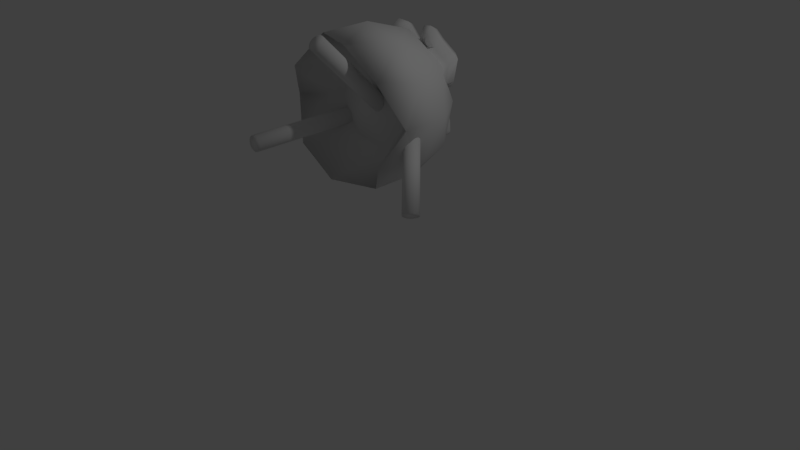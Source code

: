 # Source: D_bris_Volkobil.blend  (saved by Blender 2.77.0; exported with 4.5.12 LTS)
import bpy
from mathutils import Matrix  # noqa: F401  (used for matrix-valued properties, if any)

bpy.ops.wm.read_factory_settings(use_empty=True)
scene = bpy.context.scene
scene.name = 'Scene'

# ---- collections
col_collection_1 = bpy.data.collections.new('Collection 1'); scene.collection.children.link(col_collection_1)

# ---- world
world_world = bpy.data.worlds.new('World'); scene.world = world_world
world_world.color = (0.05088, 0.05088, 0.05088)
world_world.use_sun_shadow = False
world_world.sun_shadow_jitter_overblur = 0.0
world_world.cycles.sampling_method = 'MANUAL'

# ---- cameras
cam_camera = bpy.data.cameras.new('Camera')
cam_camera.clip_end = 100.0
cam_camera.lens = 35.0
cam_camera.sensor_width = 32.0
cam_camera.sensor_height = 18.0
cam_camera.ortho_scale = 7.314
cam_camera.dof.focus_distance = 0.0
cam_camera.dof.aperture_fstop = 128.0

# ---- lights
light_lamp = bpy.data.lights.new('Lamp', 'POINT')
light_lamp.transmission_factor = 0.0
light_lamp.cutoff_distance = 30.0
light_lamp.energy = 100.0
light_lamp.shadow_buffer_clip_start = 1.001
light_lamp.shadow_soft_size = 0.1
light_lamp.shadow_maximum_resolution = 0.006
light_lamp.use_absolute_resolution = True

# ---- meshes
me_suzanne = bpy.data.meshes.new('Suzanne')
me_suzanne.from_pydata([(-0.9835, 0.5777, 0.1152), (-1.568, 1.41, -0.462), (-0.9913, 0.57, 0.1119), (-1.576, 1.402, -0.4653), (-0.9985, 0.5621, 0.1078), (-1.583, 1.395, -0.4694), (-1.005, 0.554, 0.1028), (-1.59, 1.387, -0.4744), (-1.011, 0.546, 0.09691), (-1.596, 1.378, -0.4803), (-1.016, 0.538, 0.0903), (-1.6, 1.37, -0.4869), (-1.02, 0.5301, 0.08299), (-1.604, 1.363, -0.4942), (-1.023, 0.5224, 0.07505), (-1.608, 1.355, -0.5021), (-1.025, 0.515, 0.06655), (-1.61, 1.347, -0.5106), (-1.026, 0.5079, 0.05758), (-1.611, 1.34, -0.5196), (-1.026, 0.5013, 0.04823), (-1.611, 1.334, -0.529), (-1.025, 0.4951, 0.03857), (-1.61, 1.328, -0.5386), (-1.024, 0.4895, 0.02872), (-1.609, 1.322, -0.5485), (-1.021, 0.4844, 0.01875), (-1.606, 1.317, -0.5584), (-1.018, 0.4801, 0.008773), (-1.602, 1.313, -0.5684), (-1.013, 0.4763, -0.001121), (-1.598, 1.309, -0.5783), (-1.008, 0.4734, -0.01084), (-1.593, 1.306, -0.588), (-1.002, 0.4711, -0.02028), (-1.586, 1.304, -0.5975), (-0.9947, 0.4696, -0.02936), (-1.58, 1.302, -0.6065), (-0.9871, 0.469, -0.03799), (-1.572, 1.301, -0.6152), (-0.979, 0.4691, -0.04608), (-1.564, 1.302, -0.6233), (-0.9704, 0.47, -0.05356), (-1.555, 1.302, -0.6308), (-0.9613, 0.4716, -0.06036), (-1.546, 1.304, -0.6376), (-0.9518, 0.4741, -0.06641), (-1.537, 1.307, -0.6436), (-0.9421, 0.4773, -0.07165), (-1.527, 1.31, -0.6488), (-0.9322, 0.4812, -0.07604), (-1.517, 1.314, -0.6532), (-0.9223, 0.4857, -0.07952), (-1.507, 1.318, -0.6567), (-0.9124, 0.4909, -0.08207), (-1.497, 1.323, -0.6593), (-0.9026, 0.4967, -0.08366), (-1.487, 1.329, -0.6608), (-0.893, 0.503, -0.08428), (-1.478, 1.335, -0.6615), (-0.8838, 0.5098, -0.08391), (-1.469, 1.342, -0.6611), (-0.8749, 0.5169, -0.08257), (-1.46, 1.349, -0.6598), (-0.8665, 0.5244, -0.08027), (-1.451, 1.357, -0.6575), (-0.8587, 0.5322, -0.07703), (-1.444, 1.365, -0.6542), (-0.8515, 0.5401, -0.07288), (-1.436, 1.373, -0.6501), (-0.845, 0.5481, -0.06785), (-1.43, 1.381, -0.645), (-0.8393, 0.5562, -0.06201), (-1.424, 1.389, -0.6392), (-0.8344, 0.5642, -0.0554), (-1.419, 1.397, -0.6326), (-0.8304, 0.5721, -0.04809), (-1.415, 1.405, -0.6253), (-0.8273, 0.5798, -0.04014), (-1.412, 1.412, -0.6173), (-0.8251, 0.5872, -0.03165), (-1.41, 1.42, -0.6088), (-0.8239, 0.5942, -0.02268), (-1.409, 1.427, -0.5999), (-0.8237, 0.6009, -0.01332), (-1.409, 1.433, -0.5905), (-0.8245, 0.6071, -0.003666), (-1.409, 1.44, -0.5809), (-0.8262, 0.6127, 0.00619), (-1.411, 1.445, -0.571), (-0.8289, 0.6177, 0.01616), (-1.414, 1.45, -0.561), (-0.8324, 0.6221, 0.02613), (-1.417, 1.455, -0.5511), (-0.8369, 0.6258, 0.03603), (-1.422, 1.458, -0.5412), (-0.8423, 0.6288, 0.04574), (-1.427, 1.461, -0.5314), (-0.8484, 0.631, 0.05518), (-1.433, 1.464, -0.522), (-0.8553, 0.6325, 0.06426), (-1.44, 1.465, -0.5129), (-0.8628, 0.6332, 0.07289), (-1.448, 1.466, -0.5043), (-0.8709, 0.6331, 0.08099), (-1.456, 1.466, -0.4962), (-0.8796, 0.6322, 0.08847), (-1.464, 1.465, -0.4887), (-0.8887, 0.6305, 0.09527), (-1.474, 1.463, -0.4819), (-0.8981, 0.6281, 0.1013), (-1.483, 1.461, -0.4759), (-0.9078, 0.6249, 0.1066), (-1.493, 1.457, -0.4706), (-0.9177, 0.621, 0.1109), (-1.503, 1.453, -0.4662), (-0.9277, 0.6164, 0.1144), (-1.513, 1.449, -0.4628), (-0.9376, 0.6112, 0.117), (-1.522, 1.444, -0.4602), (-0.9474, 0.6055, 0.1186), (-1.532, 1.438, -0.4586), (-0.9569, 0.5992, 0.1192), (-1.542, 1.432, -0.458), (-0.9662, 0.5924, 0.1188), (-1.551, 1.425, -0.4584), (-0.9751, 0.5852, 0.1175), (-1.56, 1.418, -0.4597), (0.5, -0.6875, 0.09375), (-0.5, -0.6875, 0.09375), (0.5469, -0.5781, 0.05469), (-0.5469, -0.5781, 0.05469), (0.3516, -0.6172, -0.02344), (-0.3516, -0.6172, -0.02344), (0.2031, -0.7422, 0.09375), (-0.2031, -0.7422, 0.09375), (0.1562, -0.6484, 0.05469), (-0.1562, -0.6484, 0.05469), (0.07812, -0.6562, 0.2422), (-0.07812, -0.6562, 0.2422), (0.1406, -0.7422, 0.2422), (-0.1406, -0.7422, 0.2422), (0.2031, -0.7422, 0.3906), (-0.2031, -0.7422, 0.3906), (0.1562, -0.6484, 0.4375), (-0.1562, -0.6484, 0.4375), (0.3516, -0.6172, 0.5156), (-0.3516, -0.6172, 0.5156), (0.3516, -0.7188, 0.4531), (-0.3516, -0.7188, 0.4531), (0.5, -0.6875, 0.3906), (-0.5, -0.6875, 0.3906), (0.5469, -0.5781, 0.4375), (-0.5469, -0.5781, 0.4375), (0.625, -0.5625, 0.2422), (-0.625, -0.5625, 0.2422), (0.5625, -0.6719, 0.2422), (-0.5625, -0.6719, 0.2422), (0.0, -0.7422, 0.4297), (0.0, -0.8203, 0.3516), (0.0, -0.7344, -0.6797), (0.0, -0.7812, -0.3203), (0.0, -0.7969, -0.1875), (0.0, -0.7188, -0.7734), (0.0, -0.6016, 0.4062), (0.0, -0.5703, 0.5703), (0.2031, -0.5625, -0.1875), (-0.2031, -0.5625, -0.1875), (0.3125, -0.5703, -0.4375), (-0.3125, -0.5703, -0.4375), (0.3516, -0.5703, -0.6953), (-0.3516, -0.5703, -0.6953), (0.3672, -0.5312, -0.8906), (-0.3672, -0.5312, -0.8906), (0.3281, -0.5234, -0.9453), (-0.3281, -0.5234, -0.9453), (0.1797, -0.5547, -0.9688), (-0.1797, -0.5547, -0.9688), (0.0, -0.5781, -0.9844), (0.4375, -0.5312, -0.1406), (-0.4375, -0.5312, -0.1406), (0.6328, -0.5391, -0.03906), (-0.6328, -0.5391, -0.03906), (0.8281, -0.4453, 0.1484), (-0.8281, -0.4453, 0.1484), (0.8594, -0.5938, 0.4297), (-0.8594, -0.5938, 0.4297), (0.7109, -0.625, 0.4844), (-0.7109, -0.625, 0.4844), (0.4922, -0.6875, 0.6016), (-0.4922, -0.6875, 0.6016), (0.3203, -0.7344, 0.7578), (-0.3203, -0.7344, 0.7578), (0.1562, -0.7578, 0.7188), (-0.1562, -0.7578, 0.7188), (0.0625, -0.75, 0.4922), (-0.0625, -0.75, 0.4922), (0.1641, -0.7734, 0.4141), (-0.1641, -0.7734, 0.4141), (0.125, -0.7656, 0.3047), (-0.125, -0.7656, 0.3047), (0.2031, -0.7422, 0.09375), (-0.2031, -0.7422, 0.09375), (0.375, -0.7031, 0.01562), (-0.375, -0.7031, 0.01562), (0.4922, -0.6719, 0.0625), (-0.4922, -0.6719, 0.0625), (0.625, -0.6484, 0.1875), (-0.625, -0.6484, 0.1875), (0.6406, -0.6484, 0.2969), (-0.6406, -0.6484, 0.2969), (0.6016, -0.6641, 0.375), (-0.6016, -0.6641, 0.375), (0.4297, -0.7188, 0.4375), (-0.4297, -0.7188, 0.4375), (0.25, -0.7578, 0.4688), (-0.25, -0.7578, 0.4688), (0.0, -0.7344, -0.7656), (0.1094, -0.7344, -0.7188), (-0.1094, -0.7344, -0.7188), (0.1172, -0.7109, -0.8359), (-0.1172, -0.7109, -0.8359), (0.0625, -0.6953, -0.8828), (-0.0625, -0.6953, -0.8828), (0.0, -0.6875, -0.8906), (0.0, -0.75, -0.1953), (0.0, -0.7422, -0.1406), (0.1016, -0.7422, -0.1484), (-0.1016, -0.7422, -0.1484), (0.125, -0.75, -0.2266), (-0.125, -0.75, -0.2266), (0.08594, -0.7422, -0.2891), (-0.08594, -0.7422, -0.2891), (0.3984, -0.6719, -0.04688), (-0.3984, -0.6719, -0.04688), (0.6172, -0.625, 0.05469), (-0.6172, -0.625, 0.05469), (0.7266, -0.6016, 0.2031), (-0.7266, -0.6016, 0.2031), (0.7422, -0.6562, 0.375), (-0.7422, -0.6562, 0.375), (0.6875, -0.7266, 0.4141), (-0.6875, -0.7266, 0.4141), (0.4375, -0.7969, 0.5469), (-0.4375, -0.7969, 0.5469), (0.3125, -0.8359, 0.6406), (-0.3125, -0.8359, 0.6406), (0.2031, -0.8516, 0.6172), (-0.2031, -0.8516, 0.6172), (0.1016, -0.8438, 0.4297), (-0.1016, -0.8438, 0.4297), (0.125, -0.8125, -0.1016), (-0.125, -0.8125, -0.1016), (0.2109, -0.7109, -0.4453), (-0.2109, -0.7109, -0.4453), (0.25, -0.6875, -0.7031), (-0.25, -0.6875, -0.7031), (0.2656, -0.6641, -0.8203), (-0.2656, -0.6641, -0.8203), (0.2344, -0.6328, -0.9141), (-0.2344, -0.6328, -0.9141), (0.1641, -0.6328, -0.9297), (-0.1641, -0.6328, -0.9297), (0.0, -0.6406, -0.9453), (0.0, -0.7266, 0.04688), (0.0, -0.7656, 0.2109), (0.3281, -0.7422, 0.4766), (-0.3281, -0.7422, 0.4766), (0.1641, -0.75, 0.1406), (-0.1641, -0.75, 0.1406), (0.1328, -0.7578, 0.2109), (-0.1328, -0.7578, 0.2109), (0.1172, -0.7344, -0.6875), (-0.1172, -0.7344, -0.6875), (0.07812, -0.75, -0.4453), (-0.07812, -0.75, -0.4453), (0.0, -0.75, -0.4453), (0.0, -0.7422, -0.3281), (0.09375, -0.7812, -0.2734), (-0.09375, -0.7812, -0.2734), (0.1328, -0.7969, -0.2266), (-0.1328, -0.7969, -0.2266), (0.1094, -0.7812, -0.1328), (-0.1094, -0.7812, -0.1328), (0.03906, -0.7812, -0.125), (-0.03906, -0.7812, -0.125), (0.0, -0.8281, -0.2031), (0.04688, -0.8125, -0.1484), (-0.04688, -0.8125, -0.1484), (0.09375, -0.8125, -0.1562), (-0.09375, -0.8125, -0.1562), (0.1094, -0.8281, -0.2266), (-0.1094, -0.8281, -0.2266), (0.07812, -0.8047, -0.25), (-0.07812, -0.8047, -0.25), (0.0, -0.8047, -0.2891), (0.2578, -0.5547, -0.3125), (-0.2578, -0.5547, -0.3125), (0.1641, -0.7109, -0.2422), (-0.1641, -0.7109, -0.2422), (0.1797, -0.7109, -0.3125), (-0.1797, -0.7109, -0.3125), (0.2344, -0.5547, -0.25), (-0.2344, -0.5547, -0.25), (0.0, -0.6875, -0.875), (0.04688, -0.6875, -0.8672), (-0.04688, -0.6875, -0.8672), (0.09375, -0.7109, -0.8203), (-0.09375, -0.7109, -0.8203), (0.09375, -0.7266, -0.7422), (-0.09375, -0.7266, -0.7422), (0.0, -0.6562, -0.7812), (0.09375, -0.6641, -0.75), (-0.09375, -0.6641, -0.75), (0.09375, -0.6406, -0.8125), (-0.09375, -0.6406, -0.8125), (0.04688, -0.6328, -0.8516), (-0.04688, -0.6328, -0.8516), (0.0, -0.6328, -0.8594), (0.1719, -0.7812, 0.2188), (-0.1719, -0.7812, 0.2188), (0.1875, -0.7734, 0.1562), (-0.1875, -0.7734, 0.1562), (0.3359, -0.7578, 0.4297), (-0.3359, -0.7578, 0.4297), (0.2734, -0.7734, 0.4219), (-0.2734, -0.7734, 0.4219), (0.4219, -0.7734, 0.3984), (-0.4219, -0.7734, 0.3984), (0.5625, -0.6953, 0.3516), (-0.5625, -0.6953, 0.3516), (0.5859, -0.6875, 0.2891), (-0.5859, -0.6875, 0.2891), (0.5781, -0.6797, 0.1953), (-0.5781, -0.6797, 0.1953), (0.4766, -0.7188, 0.1016), (-0.4766, -0.7188, 0.1016), (0.375, -0.7422, 0.0625), (-0.375, -0.7422, 0.0625), (0.2266, -0.7812, 0.1094), (-0.2266, -0.7812, 0.1094), (0.1797, -0.7812, 0.2969), (-0.1797, -0.7812, 0.2969), (0.2109, -0.7812, 0.375), (-0.2109, -0.7812, 0.375), (0.2344, -0.7578, 0.3594), (-0.2344, -0.7578, 0.3594), (0.1953, -0.7578, 0.2969), (-0.1953, -0.7578, 0.2969), (0.2422, -0.7578, 0.125), (-0.2422, -0.7578, 0.125), (0.375, -0.7266, 0.08594), (-0.375, -0.7266, 0.08594), (0.4609, -0.7031, 0.1172), (-0.4609, -0.7031, 0.1172), (0.5469, -0.6719, 0.2109), (-0.5469, -0.6719, 0.2109), (0.5547, -0.6719, 0.2812), (-0.5547, -0.6719, 0.2812), (0.5312, -0.6797, 0.3359), (-0.5312, -0.6797, 0.3359), (0.4141, -0.75, 0.3906), (-0.4141, -0.75, 0.3906), (0.2812, -0.7656, 0.3984), (-0.2812, -0.7656, 0.3984), (0.3359, -0.75, 0.4062), (-0.3359, -0.75, 0.4062), (0.2031, -0.75, 0.1719), (-0.2031, -0.75, 0.1719), (0.1953, -0.75, 0.2266), (-0.1953, -0.75, 0.2266), (0.1094, -0.6094, 0.4609), (-0.1094, -0.6094, 0.4609), (0.1953, -0.6172, 0.6641), (-0.1953, -0.6172, 0.6641), (0.3359, -0.5938, 0.6875), (-0.3359, -0.5938, 0.6875), (0.4844, -0.5547, 0.5547), (-0.4844, -0.5547, 0.5547), (0.6797, -0.4922, 0.4531), (-0.6797, -0.4922, 0.4531), (0.7969, -0.4609, 0.4062), (-0.7969, -0.4609, 0.4062), (0.7734, -0.375, 0.1641), (-0.7734, -0.375, 0.1641), (0.6016, -0.4141, 0.0), (-0.6016, -0.4141, 0.0), (0.4375, -0.4688, -0.09375), (-0.4375, -0.4688, -0.09375), (0.0, -0.2891, 0.8984), (0.0, -0.1875, -0.4609), (0.0, -0.4609, -0.9766), (0.0, -0.3438, -0.8047), (0.0, -0.3203, -0.5703), (0.0, -0.2812, -0.4844), (0.8516, -0.05469, 0.2344), (-0.8516, -0.05469, 0.2344), (0.8594, 0.04688, 0.3203), (-0.8594, 0.04688, 0.3203), (0.7344, -0.07031, -0.04688), (-0.7344, -0.07031, -0.04688), (0.2344, -0.4062, -0.3516), (-0.2344, -0.4062, -0.3516), (0.1797, -0.2578, -0.4141), (-0.1797, -0.2578, -0.4141), (0.2891, -0.3828, -0.7109), (-0.2891, -0.3828, -0.7109), (0.25, -0.3906, -0.5), (-0.25, -0.3906, -0.5), (0.3281, -0.3984, -0.9141), (-0.3281, -0.3984, -0.9141), (0.1406, -0.3672, -0.7578), (-0.1406, -0.3672, -0.7578), (0.125, -0.3594, -0.5391), (-0.125, -0.3594, -0.5391), (0.1641, -0.4375, -0.9453), (-0.1641, -0.4375, -0.9453), (0.2188, -0.4297, -0.2812), (-0.2188, -0.4297, -0.2812), (0.2109, -0.4688, -0.2266), (-0.2109, -0.4688, -0.2266), (0.2031, -0.5, -0.1719), (-0.2031, -0.5, -0.1719), (0.2109, -0.1641, -0.3906), (-0.2109, -0.1641, -0.3906), (0.4531, -0.2344, 0.8516), (-0.4531, -0.2344, 0.8516), (0.4609, -0.4297, 0.5234), (-0.4609, -0.4297, 0.5234), (0.7266, -0.3359, 0.4062), (-0.7266, -0.3359, 0.4062), (0.6328, -0.2812, 0.4531), (-0.6328, -0.2812, 0.4531), (0.6406, -0.05469, 0.7031), (-0.6406, -0.05469, 0.7031), (0.7969, -0.125, 0.5625), (-0.7969, -0.125, 0.5625), (0.4062, -0.1484, -0.1719), (-0.4062, -0.1484, -0.1719), (0.7266, 0.07031, 0.0), (-0.7266, 0.07031, 0.0), (-0.7656, 0.3203, 0.09375), (-1.065e-07, 0.8291, -0.9943), (-0.8464, 1.186, -0.1764), (0.3233, 0.5803, -0.3968), (1.046, 0.608, -0.3867), (0.3233, -0.327, -0.727), (-0.8464, 0.03011, -0.597), (-0.3233, 0.2225, 0.5864), (0.8464, 0.828, 0.8067), (0.8464, -0.3277, 0.3861), (-0.3233, -0.6849, 0.2561), (-1.046, 0.2501, 0.5964), (9.804e-08, 0.02899, 1.204), (0.19, 1.319, -0.6301), (-0.4975, 1.109, -0.7065), (-0.3075, 0.5659, -0.4997), (-0.995, 0.6394, -0.473), (-0.4975, 0.4297, -0.9538), (0.6149, 0.7694, -0.8301), (0.805, 1.189, -0.273), (0.19, 0.2198, -1.03), (0.805, 0.0898, -0.673), (-0.3075, -0.2499, -0.7967), (-1.112, 0.7687, 0.2285), (-1.112, 0.0894, -0.01877), (-4.215e-09, 0.5655, 0.1545), (-0.6875, 0.3556, 0.07813), (1.112, 0.7687, 0.2285), (0.6875, 0.3556, 0.07813), (0.6875, -0.4602, -0.2188), (1.112, 0.0894, -0.01877), (-0.6875, -0.4602, -0.2188), (-4.215e-09, -0.6701, -0.2952), (-0.805, 0.7683, 0.8828), (0.3075, 0.1453, 0.656), (0.995, 0.2187, 0.6827), (0.3075, -0.6705, 0.3591), (-0.805, -0.3309, 0.4827), (-0.19, 0.6383, 1.24), (-0.6149, 0.08874, 1.04), (0.4975, 0.4284, 1.163), (0.4975, -0.2509, 0.9162), (-0.19, -0.4608, 0.8398), (0.5339, -0.2303, -0.3115), (0.5339, 1.968, 0.4886), (0.5224, -0.2301, -0.312), (0.5224, 1.968, 0.4881), (0.511, -0.2295, -0.3136), (0.511, 1.969, 0.4865), (0.4999, -0.2286, -0.3162), (0.4999, 1.97, 0.4839), (0.4891, -0.2272, -0.3198), (0.4891, 1.971, 0.4803), (0.4787, -0.2256, -0.3245), (0.4787, 1.973, 0.4757), (0.4689, -0.2235, -0.33), (0.4689, 1.975, 0.4701), (0.4597, -0.2212, -0.3364), (0.4597, 1.977, 0.4637), (0.4511, -0.2186, -0.3437), (0.4511, 1.98, 0.4564), (0.4434, -0.2156, -0.3517), (0.4434, 1.983, 0.4485), (0.4366, -0.2125, -0.3603), (0.4366, 1.986, 0.4398), (0.4307, -0.2091, -0.3696), (0.4307, 1.989, 0.4305), (0.4258, -0.2056, -0.3793), (0.4258, 1.993, 0.4208), (0.4219, -0.2019, -0.3895), (0.4219, 1.996, 0.4106), (0.4191, -0.1981, -0.4), (0.4191, 2.0, 0.4002), (0.4175, -0.1942, -0.4106), (0.4175, 2.004, 0.3895), (0.4169, -0.1903, -0.4214), (0.4169, 2.008, 0.3787), (0.4175, -0.1863, -0.4322), (0.4175, 2.012, 0.368), (0.4191, -0.1825, -0.4428), (0.4191, 2.016, 0.3573), (0.4219, -0.1787, -0.4533), (0.4219, 2.02, 0.3468), (0.4258, -0.175, -0.4635), (0.4258, 2.023, 0.3367), (0.4307, -0.1714, -0.4732), (0.4307, 2.027, 0.3269), (0.4366, -0.168, -0.4825), (0.4366, 2.03, 0.3177), (0.4434, -0.1649, -0.4911), (0.4434, 2.033, 0.309), (0.4511, -0.162, -0.4991), (0.4511, 2.036, 0.301), (0.4597, -0.1593, -0.5064), (0.4597, 2.039, 0.2938), (0.4689, -0.157, -0.5128), (0.4689, 2.041, 0.2873), (0.4787, -0.155, -0.5183), (0.4787, 2.043, 0.2818), (0.4891, -0.1533, -0.5229), (0.4891, 2.045, 0.2772), (0.4999, -0.152, -0.5266), (0.4999, 2.046, 0.2735), (0.511, -0.151, -0.5292), (0.511, 2.047, 0.2709), (0.5224, -0.1505, -0.5308), (0.5224, 2.048, 0.2693), (0.5339, -0.1503, -0.5313), (0.5339, 2.048, 0.2688), (0.5453, -0.1505, -0.5308), (0.5453, 2.048, 0.2693), (0.5567, -0.151, -0.5292), (0.5567, 2.047, 0.2709), (0.5678, -0.152, -0.5266), (0.5678, 2.046, 0.2735), (0.5786, -0.1533, -0.5229), (0.5786, 2.045, 0.2772), (0.589, -0.155, -0.5183), (0.589, 2.043, 0.2818), (0.5988, -0.157, -0.5128), (0.5988, 2.041, 0.2873), (0.6081, -0.1593, -0.5064), (0.6081, 2.039, 0.2938), (0.6166, -0.162, -0.4991), (0.6166, 2.036, 0.301), (0.6243, -0.1649, -0.4911), (0.6243, 2.033, 0.309), (0.6311, -0.168, -0.4825), (0.6311, 2.03, 0.3177), (0.637, -0.1714, -0.4732), (0.637, 2.027, 0.3269), (0.6419, -0.175, -0.4635), (0.6419, 2.023, 0.3367), (0.6458, -0.1787, -0.4533), (0.6458, 2.02, 0.3468), (0.6486, -0.1825, -0.4428), (0.6486, 2.016, 0.3573), (0.6503, -0.1863, -0.4322), (0.6503, 2.012, 0.368), (0.6508, -0.1903, -0.4214), (0.6508, 2.008, 0.3787), (0.6503, -0.1942, -0.4106), (0.6503, 2.004, 0.3895), (0.6486, -0.1981, -0.4), (0.6486, 2.0, 0.4002), (0.6458, -0.2019, -0.3895), (0.6458, 1.996, 0.4106), (0.6419, -0.2056, -0.3793), (0.6419, 1.993, 0.4208), (0.637, -0.2091, -0.3696), (0.637, 1.989, 0.4305), (0.6311, -0.2125, -0.3603), (0.6311, 1.986, 0.4398), (0.6243, -0.2156, -0.3517), (0.6243, 1.983, 0.4485), (0.6166, -0.2186, -0.3437), (0.6166, 1.98, 0.4564), (0.6081, -0.2212, -0.3364), (0.6081, 1.977, 0.4637), (0.5988, -0.2235, -0.33), (0.5988, 1.975, 0.4701), (0.589, -0.2256, -0.3245), (0.589, 1.973, 0.4757), (0.5786, -0.2272, -0.3198), (0.5786, 1.971, 0.4803), (0.5678, -0.2286, -0.3162), (0.5678, 1.97, 0.4839), (0.5567, -0.2295, -0.3136), (0.5567, 1.969, 0.4865), (0.5453, -0.2301, -0.312), (0.5453, 1.968, 0.4881), (-0.2071, 0.1694, -0.04528), (-0.2071, 0.911, 1.545), (-0.2186, 0.17, -0.04551), (-0.2186, 0.9115, 1.545), (-0.23, 0.1715, -0.04623), (-0.23, 0.913, 1.544), (-0.2411, 0.174, -0.0474), (-0.2411, 0.9155, 1.543), (-0.2519, 0.1775, -0.04904), (-0.2519, 0.919, 1.541), (-0.2623, 0.182, -0.05111), (-0.2623, 0.9235, 1.539), (-0.2721, 0.1873, -0.05361), (-0.2721, 0.9288, 1.537), (-0.2813, 0.1935, -0.0565), (-0.2813, 0.935, 1.534), (-0.2898, 0.2005, -0.05975), (-0.2898, 0.942, 1.53), (-0.2976, 0.2082, -0.06335), (-0.2976, 0.9497, 1.527), (-0.3044, 0.2166, -0.06725), (-0.3044, 0.9581, 1.523), (-0.3103, 0.2255, -0.07141), (-0.3103, 0.967, 1.519), (-0.3152, 0.2349, -0.07579), (-0.3152, 0.9764, 1.514), (-0.3191, 0.2447, -0.08036), (-0.3191, 0.9862, 1.51), (-0.3219, 0.2548, -0.08507), (-0.3219, 0.9963, 1.505), (-0.3235, 0.2651, -0.08986), (-0.3235, 1.007, 1.5), (-0.3241, 0.2755, -0.09471), (-0.3241, 1.017, 1.495), (-0.3235, 0.2858, -0.09955), (-0.3235, 1.027, 1.491), (-0.3219, 0.2961, -0.1044), (-0.3219, 1.038, 1.486), (-0.3191, 0.3062, -0.1091), (-0.3191, 1.048, 1.481), (-0.3152, 0.316, -0.1136), (-0.3152, 1.058, 1.477), (-0.3103, 0.3254, -0.118), (-0.3103, 1.067, 1.472), (-0.3044, 0.3344, -0.1222), (-0.3044, 1.076, 1.468), (-0.2976, 0.3427, -0.1261), (-0.2976, 1.084, 1.464), (-0.2898, 0.3504, -0.1297), (-0.2898, 1.092, 1.46), (-0.2813, 0.3574, -0.1329), (-0.2813, 1.099, 1.457), (-0.2721, 0.3636, -0.1358), (-0.2721, 1.105, 1.454), (-0.2623, 0.369, -0.1383), (-0.2623, 1.11, 1.452), (-0.2519, 0.3734, -0.1404), (-0.2519, 1.115, 1.45), (-0.2411, 0.3769, -0.142), (-0.2411, 1.118, 1.448), (-0.23, 0.3794, -0.1432), (-0.23, 1.121, 1.447), (-0.2186, 0.381, -0.1439), (-0.2186, 1.122, 1.446), (-0.2071, 0.3815, -0.1441), (-0.2071, 1.123, 1.446), (-0.1957, 0.381, -0.1439), (-0.1957, 1.122, 1.446), (-0.1843, 0.3794, -0.1432), (-0.1843, 1.121, 1.447), (-0.1732, 0.3769, -0.142), (-0.1732, 1.118, 1.448), (-0.1624, 0.3734, -0.1404), (-0.1624, 1.115, 1.45), (-0.152, 0.369, -0.1383), (-0.152, 1.11, 1.452), (-0.1422, 0.3636, -0.1358), (-0.1422, 1.105, 1.454), (-0.1329, 0.3574, -0.1329), (-0.1329, 1.099, 1.457), (-0.1244, 0.3504, -0.1297), (-0.1244, 1.092, 1.46), (-0.1167, 0.3427, -0.1261), (-0.1167, 1.084, 1.464), (-0.1099, 0.3344, -0.1222), (-0.1099, 1.076, 1.468), (-0.104, 0.3254, -0.118), (-0.104, 1.067, 1.472), (-0.09907, 0.316, -0.1136), (-0.09907, 1.058, 1.477), (-0.0952, 0.3062, -0.1091), (-0.0952, 1.048, 1.481), (-0.09242, 0.2961, -0.1044), (-0.09242, 1.038, 1.486), (-0.09073, 0.2858, -0.09955), (-0.09073, 1.027, 1.491), (-0.09017, 0.2755, -0.09471), (-0.09017, 1.017, 1.495), (-0.09073, 0.2651, -0.08986), (-0.09073, 1.007, 1.5), (-0.09242, 0.2548, -0.08507), (-0.09242, 0.9963, 1.505), (-0.0952, 0.2447, -0.08036), (-0.0952, 0.9862, 1.51), (-0.09907, 0.2349, -0.07579), (-0.09907, 0.9764, 1.514), (-0.104, 0.2255, -0.07141), (-0.104, 0.967, 1.519), (-0.1099, 0.2166, -0.06725), (-0.1099, 0.9581, 1.523), (-0.1167, 0.2082, -0.06335), (-0.1167, 0.9497, 1.527), (-0.1244, 0.2005, -0.05975), (-0.1244, 0.942, 1.53), (-0.1329, 0.1935, -0.0565), (-0.1329, 0.935, 1.534), (-0.1422, 0.1873, -0.05361), (-0.1422, 0.9288, 1.537), (-0.152, 0.182, -0.05111), (-0.152, 0.9235, 1.539), (-0.1624, 0.1775, -0.04904), (-0.1624, 0.919, 1.541), (-0.1732, 0.174, -0.0474), (-0.1732, 0.9155, 1.543), (-0.1843, 0.1715, -0.04623), (-0.1843, 0.913, 1.544), (-0.1957, 0.17, -0.04551), (-0.1957, 0.9115, 1.545)], [(132, 130), (131, 133), (136, 132), (133, 137)], [(0, 1, 3, 2), (2, 3, 5, 4), (4, 5, 7, 6), (6, 7, 9, 8), (8, 9, 11, 10), (10, 11, 13, 12), (12, 13, 15, 14), (14, 15, 17, 16), (16, 17, 19, 18), (18, 19, 21, 20), (20, 21, 23, 22), (22, 23, 25, 24), (24, 25, 27, 26), (26, 27, 29, 28), (28, 29, 31, 30), (30, 31, 33, 32), (32, 33, 35, 34), (34, 35, 37, 36), (36, 37, 39, 38), (38, 39, 41, 40), (40, 41, 43, 42), (42, 43, 45, 44), (44, 45, 47, 46), (46, 47, 49, 48), (48, 49, 51, 50), (50, 51, 53, 52), (52, 53, 55, 54), (54, 55, 57, 56), (56, 57, 59, 58), (58, 59, 61, 60), (60, 61, 63, 62), (62, 63, 65, 64), (64, 65, 67, 66), (66, 67, 69, 68), (68, 69, 71, 70), (70, 71, 73, 72), (72, 73, 75, 74), (74, 75, 77, 76), (76, 77, 79, 78), (78, 79, 81, 80), (80, 81, 83, 82), (82, 83, 85, 84), (84, 85, 87, 86), (86, 87, 89, 88), (88, 89, 91, 90), (90, 91, 93, 92), (92, 93, 95, 94), (94, 95, 97, 96), (96, 97, 99, 98), (98, 99, 101, 100), (100, 101, 103, 102), (102, 103, 105, 104), (104, 105, 107, 106), (106, 107, 109, 108), (108, 109, 111, 110), (110, 111, 113, 112), (112, 113, 115, 114), (114, 115, 117, 116), (116, 117, 119, 118), (118, 119, 121, 120), (120, 121, 123, 122), (122, 123, 125, 124), (3, 1, 127, 125, 123, 121, 119, 117, 115, 113, 111, 109, 107, 105, 103, 101, 99, 97, 95, 93, 91, 89, 87, 85, 83, 81, 79, 77, 75, 73, 71, 69, 67, 65, 63, 61, 59, 57, 55, 53, 51, 49, 47, 45, 43, 41, 39, 37, 35, 33, 31, 29, 27, 25, 23, 21, 19, 17, 15, 13, 11, 9, 7, 5), (124, 125, 127, 126), (126, 127, 1, 0), (0, 2, 4, 6, 8, 10, 12, 14, 16, 18, 20, 22, 24, 26, 28, 30, 32, 34, 36, 38, 40, 42, 44, 46, 48, 50, 52, 54, 56, 58, 60, 62, 64, 66, 68, 70, 72, 74, 76, 78, 80, 82, 84, 86, 88, 90, 92, 94, 96, 98, 100, 102, 104, 106, 108, 110, 112, 114, 116, 118, 120, 122, 124, 126), (156, 128, 130, 154), (131, 129, 157, 155), (134, 140, 138, 136), (139, 141, 135, 137), (140, 142, 144, 138), (145, 143, 141, 139), (142, 148, 146, 144), (147, 149, 143, 145), (148, 150, 152, 146), (153, 151, 149, 147), (150, 156, 154, 152), (155, 157, 151, 153), (176, 261, 263, 178), (263, 262, 177, 178), (174, 259, 261, 176), (262, 260, 175, 177), (172, 257, 259, 174), (260, 258, 173, 175), (170, 255, 257, 172), (258, 256, 171, 173), (168, 253, 255, 170), (256, 254, 169, 171), (166, 179, 233, 251), (234, 180, 167, 252), (179, 181, 235, 233), (236, 182, 180, 234), (181, 183, 237, 235), (238, 184, 182, 236), (183, 185, 239, 237), (240, 186, 184, 238), (185, 187, 241, 239), (242, 188, 186, 240), (187, 189, 243, 241), (244, 190, 188, 242), (189, 191, 245, 243), (246, 192, 190, 244), (191, 193, 247, 245), (248, 194, 192, 246), (193, 195, 249, 247), (250, 196, 194, 248), (195, 158, 159, 249), (159, 158, 196, 250), (197, 215, 247, 249), (248, 216, 198, 250), (215, 266, 245, 247), (246, 267, 216, 248), (213, 243, 245, 266), (246, 244, 214, 267), (211, 241, 243, 213), (244, 242, 212, 214), (209, 239, 241, 211), (242, 240, 210, 212), (207, 237, 239, 209), (240, 238, 208, 210), (205, 235, 237, 207), (238, 236, 206, 208), (203, 233, 235, 205), (236, 234, 204, 206), (201, 251, 233, 203), (234, 252, 202, 204), (201, 268, 264, 251), (264, 269, 202, 252), (197, 249, 159, 199), (159, 250, 198, 200), (199, 159, 265, 270), (265, 159, 200, 271), (264, 268, 270, 265), (271, 269, 264, 265), (222, 224, 263, 261), (263, 224, 223, 262), (220, 222, 261, 259), (262, 223, 221, 260), (218, 220, 259, 257), (260, 221, 219, 258), (253, 274, 272, 255), (273, 275, 254, 256), (218, 257, 255, 272), (256, 258, 219, 273), (231, 277, 276, 274), (276, 277, 232, 275), (272, 274, 276, 160), (276, 275, 273, 160), (217, 218, 272, 160), (273, 219, 217, 160), (229, 280, 278, 231), (279, 281, 230, 232), (227, 282, 280, 229), (281, 283, 228, 230), (226, 284, 282, 227), (283, 285, 226, 228), (225, 162, 284, 226), (285, 162, 225, 226), (277, 231, 278, 161), (279, 232, 277, 161), (161, 278, 293, 295), (294, 279, 161, 295), (162, 286, 287, 284), (288, 286, 162, 285), (284, 287, 289, 282), (290, 288, 285, 283), (282, 289, 291, 280), (292, 290, 283, 281), (280, 291, 293, 278), (294, 292, 281, 279), (286, 291, 289, 287), (290, 292, 286, 288), (286, 295, 293, 291), (294, 295, 286, 292), (226, 227, 251, 264), (252, 228, 226, 264), (227, 229, 298, 251), (299, 230, 228, 252), (229, 231, 300, 298), (301, 232, 230, 299), (231, 274, 253, 300), (254, 275, 232, 301), (168, 296, 300, 253), (301, 297, 169, 254), (296, 302, 298, 300), (299, 303, 297, 301), (166, 251, 298, 302), (299, 252, 167, 303), (218, 217, 163, 309), (163, 217, 219, 310), (220, 218, 309, 307), (310, 219, 221, 308), (222, 220, 307, 305), (308, 221, 223, 306), (224, 222, 305, 304), (306, 223, 224, 304), (304, 305, 316, 318), (317, 306, 304, 318), (305, 307, 314, 316), (315, 308, 306, 317), (307, 309, 312, 314), (313, 310, 308, 315), (309, 163, 311, 312), (311, 163, 310, 313), (311, 318, 316, 312), (317, 318, 311, 313), (312, 316, 314), (315, 317, 313), (270, 268, 321, 319), (322, 269, 271, 320), (199, 270, 319, 341), (320, 271, 200, 342), (197, 199, 341, 343), (342, 200, 198, 344), (268, 201, 339, 321), (340, 202, 269, 322), (201, 203, 337, 339), (338, 204, 202, 340), (203, 205, 335, 337), (336, 206, 204, 338), (205, 207, 333, 335), (334, 208, 206, 336), (207, 209, 331, 333), (332, 210, 208, 334), (209, 211, 329, 331), (330, 212, 210, 332), (211, 213, 327, 329), (328, 214, 212, 330), (213, 266, 323, 327), (324, 267, 214, 328), (266, 215, 325, 323), (326, 216, 267, 324), (215, 197, 343, 325), (344, 198, 216, 326), (325, 343, 345, 363), (346, 344, 326, 364), (323, 325, 363, 365), (364, 326, 324, 366), (327, 323, 365, 361), (366, 324, 328, 362), (329, 327, 361, 359), (362, 328, 330, 360), (331, 329, 359, 357), (360, 330, 332, 358), (333, 331, 357, 355), (358, 332, 334, 356), (335, 333, 355, 353), (356, 334, 336, 354), (337, 335, 353, 351), (354, 336, 338, 352), (339, 337, 351, 349), (352, 338, 340, 350), (321, 339, 349, 367), (350, 340, 322, 368), (343, 341, 347, 345), (348, 342, 344, 346), (341, 319, 369, 347), (370, 320, 342, 348), (319, 321, 367, 369), (368, 322, 320, 370), (158, 195, 371, 164), (372, 196, 158, 164), (195, 193, 373, 371), (374, 194, 196, 372), (193, 191, 375, 373), (376, 192, 194, 374), (191, 189, 377, 375), (378, 190, 192, 376), (189, 187, 379, 377), (380, 188, 190, 378), (187, 185, 381, 379), (382, 186, 188, 380), (185, 183, 383, 381), (384, 184, 186, 382), (183, 181, 385, 383), (386, 182, 184, 384), (181, 179, 387, 385), (388, 180, 182, 386), (393, 394, 403, 413), (404, 394, 393, 414), (392, 393, 413, 411), (414, 393, 392, 412), (391, 392, 411, 415), (412, 392, 391, 416), (176, 178, 391, 415), (391, 178, 177, 416), (174, 176, 415, 409), (416, 177, 175, 410), (172, 174, 409, 405), (410, 175, 173, 406), (170, 172, 405, 407), (406, 173, 171, 408), (405, 411, 413, 407), (414, 412, 406, 408), (405, 409, 415, 411), (416, 410, 406, 412), (401, 407, 413, 403), (414, 408, 402, 404), (168, 170, 407, 401), (408, 171, 169, 402), (296, 417, 419, 302), (420, 418, 297, 303), (168, 401, 417, 296), (418, 402, 169, 297), (166, 302, 419, 421), (420, 303, 167, 422), (166, 421, 387, 179), (388, 422, 167, 180), (390, 423, 403, 394), (404, 424, 390, 394), (401, 403, 423, 417), (424, 404, 402, 418), (383, 385, 399, 395), (400, 386, 384, 396), (379, 381, 429, 431), (430, 382, 380, 432), (431, 429, 435, 433), (436, 430, 432, 434), (425, 427, 431, 433), (432, 428, 426, 434), (377, 379, 431, 427), (432, 380, 378, 428), (165, 427, 425, 389), (426, 428, 165, 389), (371, 373, 375, 377), (376, 374, 372, 378), (371, 377, 427, 165), (428, 378, 372, 165), (164, 371, 165), (165, 372, 164), (381, 383, 395, 429), (396, 384, 382, 430), (395, 397, 435, 429), (436, 398, 396, 430), (385, 387, 437, 399), (438, 388, 386, 400), (387, 419, 417, 437), (418, 420, 388, 438), (417, 423, 437), (438, 424, 418), (387, 421, 419), (420, 422, 388), (395, 399, 439, 397), (440, 400, 396, 398), (442, 455, 454), (443, 455, 457), (442, 454, 459), (442, 459, 461), (442, 461, 458), (443, 457, 464), (444, 456, 466), (445, 460, 468), (446, 462, 470), (447, 463, 472), (443, 464, 467), (444, 466, 469), (445, 468, 471), (446, 470, 473), (447, 472, 465), (448, 474, 479), (449, 475, 481), (450, 476, 482), (451, 477, 483), (452, 478, 480), (480, 483, 453), (480, 478, 483), (478, 451, 483), (483, 482, 453), (483, 477, 482), (477, 450, 482), (482, 481, 453), (482, 476, 481), (476, 449, 481), (481, 479, 453), (481, 475, 479), (475, 448, 479), (479, 480, 453), (479, 474, 480), (474, 452, 480), (465, 478, 452), (465, 472, 478), (472, 451, 478), (473, 477, 451), (473, 470, 477), (470, 450, 477), (471, 476, 450), (471, 468, 476), (468, 449, 476), (469, 475, 449), (469, 466, 475), (466, 448, 475), (467, 474, 448), (467, 464, 474), (464, 452, 474), (472, 473, 451), (472, 463, 473), (463, 446, 473), (470, 471, 450), (470, 462, 471), (462, 445, 471), (468, 469, 449), (468, 460, 469), (460, 444, 469), (466, 467, 448), (466, 456, 467), (456, 443, 467), (464, 465, 452), (464, 457, 465), (457, 447, 465), (458, 463, 447), (458, 461, 463), (461, 446, 463), (461, 462, 446), (461, 459, 462), (459, 445, 462), (459, 460, 445), (459, 454, 460), (454, 444, 460), (457, 458, 447), (457, 455, 458), (455, 442, 458), (454, 456, 444), (454, 455, 456), (455, 443, 456), (484, 485, 487, 486), (486, 487, 489, 488), (488, 489, 491, 490), (490, 491, 493, 492), (492, 493, 495, 494), (494, 495, 497, 496), (496, 497, 499, 498), (498, 499, 501, 500), (500, 501, 503, 502), (502, 503, 505, 504), (504, 505, 507, 506), (506, 507, 509, 508), (508, 509, 511, 510), (510, 511, 513, 512), (512, 513, 515, 514), (514, 515, 517, 516), (516, 517, 519, 518), (518, 519, 521, 520), (520, 521, 523, 522), (522, 523, 525, 524), (524, 525, 527, 526), (526, 527, 529, 528), (528, 529, 531, 530), (530, 531, 533, 532), (532, 533, 535, 534), (534, 535, 537, 536), (536, 537, 539, 538), (538, 539, 541, 540), (540, 541, 543, 542), (542, 543, 545, 544), (544, 545, 547, 546), (546, 547, 549, 548), (548, 549, 551, 550), (550, 551, 553, 552), (552, 553, 555, 554), (554, 555, 557, 556), (556, 557, 559, 558), (558, 559, 561, 560), (560, 561, 563, 562), (562, 563, 565, 564), (564, 565, 567, 566), (566, 567, 569, 568), (568, 569, 571, 570), (570, 571, 573, 572), (572, 573, 575, 574), (574, 575, 577, 576), (576, 577, 579, 578), (578, 579, 581, 580), (580, 581, 583, 582), (582, 583, 585, 584), (584, 585, 587, 586), (586, 587, 589, 588), (588, 589, 591, 590), (590, 591, 593, 592), (592, 593, 595, 594), (594, 595, 597, 596), (596, 597, 599, 598), (598, 599, 601, 600), (600, 601, 603, 602), (602, 603, 605, 604), (604, 605, 607, 606), (606, 607, 609, 608), (487, 485, 611, 609, 607, 605, 603, 601, 599, 597, 595, 593, 591, 589, 587, 585, 583, 581, 579, 577, 575, 573, 571, 569, 567, 565, 563, 561, 559, 557, 555, 553, 551, 549, 547, 545, 543, 541, 539, 537, 535, 533, 531, 529, 527, 525, 523, 521, 519, 517, 515, 513, 511, 509, 507, 505, 503, 501, 499, 497, 495, 493, 491, 489), (608, 609, 611, 610), (610, 611, 485, 484), (484, 486, 488, 490, 492, 494, 496, 498, 500, 502, 504, 506, 508, 510, 512, 514, 516, 518, 520, 522, 524, 526, 528, 530, 532, 534, 536, 538, 540, 542, 544, 546, 548, 550, 552, 554, 556, 558, 560, 562, 564, 566, 568, 570, 572, 574, 576, 578, 580, 582, 584, 586, 588, 590, 592, 594, 596, 598, 600, 602, 604, 606, 608, 610), (612, 613, 615, 614), (614, 615, 617, 616), (616, 617, 619, 618), (618, 619, 621, 620), (620, 621, 623, 622), (622, 623, 625, 624), (624, 625, 627, 626), (626, 627, 629, 628), (628, 629, 631, 630), (630, 631, 633, 632), (632, 633, 635, 634), (634, 635, 637, 636), (636, 637, 639, 638), (638, 639, 641, 640), (640, 641, 643, 642), (642, 643, 645, 644), (644, 645, 647, 646), (646, 647, 649, 648), (648, 649, 651, 650), (650, 651, 653, 652), (652, 653, 655, 654), (654, 655, 657, 656), (656, 657, 659, 658), (658, 659, 661, 660), (660, 661, 663, 662), (662, 663, 665, 664), (664, 665, 667, 666), (666, 667, 669, 668), (668, 669, 671, 670), (670, 671, 673, 672), (672, 673, 675, 674), (674, 675, 677, 676), (676, 677, 679, 678), (678, 679, 681, 680), (680, 681, 683, 682), (682, 683, 685, 684), (684, 685, 687, 686), (686, 687, 689, 688), (688, 689, 691, 690), (690, 691, 693, 692), (692, 693, 695, 694), (694, 695, 697, 696), (696, 697, 699, 698), (698, 699, 701, 700), (700, 701, 703, 702), (702, 703, 705, 704), (704, 705, 707, 706), (706, 707, 709, 708), (708, 709, 711, 710), (710, 711, 713, 712), (712, 713, 715, 714), (714, 715, 717, 716), (716, 717, 719, 718), (718, 719, 721, 720), (720, 721, 723, 722), (722, 723, 725, 724), (724, 725, 727, 726), (726, 727, 729, 728), (728, 729, 731, 730), (730, 731, 733, 732), (732, 733, 735, 734), (734, 735, 737, 736), (615, 613, 739, 737, 735, 733, 731, 729, 727, 725, 723, 721, 719, 717, 715, 713, 711, 709, 707, 705, 703, 701, 699, 697, 695, 693, 691, 689, 687, 685, 683, 681, 679, 677, 675, 673, 671, 669, 667, 665, 663, 661, 659, 657, 655, 653, 651, 649, 647, 645, 643, 641, 639, 637, 635, 633, 631, 629, 627, 625, 623, 621, 619, 617), (736, 737, 739, 738), (738, 739, 613, 612), (612, 614, 616, 618, 620, 622, 624, 626, 628, 630, 632, 634, 636, 638, 640, 642, 644, 646, 648, 650, 652, 654, 656, 658, 660, 662, 664, 666, 668, 670, 672, 674, 676, 678, 680, 682, 684, 686, 688, 690, 692, 694, 696, 698, 700, 702, 704, 706, 708, 710, 712, 714, 716, 718, 720, 722, 724, 726, 728, 730, 732, 734, 736, 738)])
me_suzanne.polygons.foreach_set('use_smooth', [True] * 556)
_uv = me_suzanne.uv_layers.new(name='UVMap')
_uv.uv.foreach_set('vector', [0.5636, 0.5, 0.5636, 2.98e-08, 0.5839, 2.98e-08, 0.5839, 0.5, 0.5839, 0.5, 0.5839, 2.98e-08, 0.6038, 2.98e-08, 0.6038, 0.5, 0.6038, 0.5, 0.6038, 2.98e-08, 0.6233, 4.47e-08, 0.6233, 0.5, 0.6233, 0.5, 0.6233, 4.47e-08, 0.6421, 0.0, 0.6421, 0.5, 0.6421, 0.5, 0.6421, 0.0, 0.6601, 2.98e-08, 0.6601, 0.5, 0.6601, 0.5, 0.6601, 2.98e-08, 0.677, 2.98e-08, 0.677, 0.5, 0.677, 0.5, 0.677, 2.98e-08, 0.6927, 2.98e-08, 0.6927, 0.5, 0.6927, 0.5, 0.6927, 2.98e-08, 0.7071, 0.0, 0.7071, 0.5, 0.7071, 0.5, 0.7071, 4.47e-08, 0.7215, 4.47e-08, 0.7215, 0.5, 0.7215, 0.5, 0.7215, 4.47e-08, 0.7372, 4.47e-08, 0.7372, 0.5, 0.7372, 0.5, 0.7372, 4.47e-08, 0.7541, 5.96e-08, 0.7541, 0.5, 0.7541, 0.5, 0.7541, 5.96e-08, 0.7721, 5.96e-08, 0.7721, 0.5, 0.7721, 0.5, 0.7721, 5.96e-08, 0.7909, 2.98e-08, 0.7909, 0.5, 0.7909, 0.5, 0.7909, 2.98e-08, 0.8104, 4.47e-08, 0.8104, 0.5, 0.8104, 0.5, 0.8104, 4.47e-08, 0.8303, 2.98e-08, 0.8303, 0.5, 0.8303, 0.5, 0.8303, 2.98e-08, 0.8506, 4.47e-08, 0.8506, 0.5, 0.8506, 0.5, 0.8506, 4.47e-08, 0.8709, 2.98e-08, 0.8709, 0.5, 0.8709, 0.5, 0.8709, 2.98e-08, 0.8912, 2.98e-08, 0.8912, 0.5, 0.8912, 0.5, 0.8912, 2.98e-08, 0.9111, 4.47e-08, 0.9111, 0.5, 0.9111, 0.5, 0.9111, 4.47e-08, 0.9306, 0.0, 0.9306, 0.5, 0.9306, 0.5, 0.9306, 0.0, 0.9494, 2.98e-08, 0.9494, 0.5, 0.9494, 0.5, 0.9494, 2.98e-08, 0.9674, 4.47e-08, 0.9674, 0.5, 0.9674, 0.5, 0.9674, 4.47e-08, 0.9843, 4.47e-08, 0.9843, 0.5, 0.9843, 0.5, 0.9843, 4.47e-08, 1.0, 2.98e-08, 1.0, 0.5, 0.7071, 0.5, 0.7071, 1.0, 0.6927, 1.0, 0.6927, 0.5, 0.6927, 0.5, 0.6927, 1.0, 0.677, 1.0, 0.677, 0.5, 0.677, 0.5, 0.677, 1.0, 0.6601, 1.0, 0.6601, 0.5, 0.6601, 0.5, 0.6601, 1.0, 0.6421, 1.0, 0.6421, 0.5, 0.6421, 0.5, 0.6421, 1.0, 0.6233, 1.0, 0.6233, 0.5, 0.6233, 0.5, 0.6233, 1.0, 0.6038, 1.0, 0.6038, 0.5, 0.6038, 0.5, 0.6038, 1.0, 0.5839, 1.0, 0.5839, 0.5, 0.5839, 0.5, 0.5839, 1.0, 0.5636, 1.0, 0.5636, 0.5, 0.5636, 0.5, 0.5636, 1.0, 0.5433, 1.0, 0.5433, 0.5, 0.5433, 0.5, 0.5433, 1.0, 0.523, 1.0, 0.523, 0.5, 0.523, 0.5, 0.523, 1.0, 0.5031, 1.0, 0.5031, 0.5, 0.5031, 0.5, 0.5031, 1.0, 0.4836, 1.0, 0.4836, 0.5, 0.4836, 0.5, 0.4836, 1.0, 0.4648, 1.0, 0.4648, 0.5, 0.4648, 0.5, 0.4648, 1.0, 0.4469, 1.0, 0.4469, 0.5, 0.4469, 0.5, 0.4469, 1.0, 0.4299, 1.0, 0.4299, 0.5, 0.4299, 0.5, 0.4299, 1.0, 0.4142, 1.0, 0.4142, 0.5, 1.0, 0.5, 1.0, 1.0, 0.9843, 1.0, 0.9843, 0.5, 0.9843, 0.5, 0.9843, 1.0, 0.9673, 1.0, 0.9673, 0.5, 0.9673, 0.5, 0.9673, 1.0, 0.9494, 1.0, 0.9494, 0.5, 0.9494, 0.5, 0.9494, 1.0, 0.9306, 1.0, 0.9306, 0.5, 0.9306, 0.5, 0.9306, 1.0, 0.9111, 1.0, 0.9111, 0.5, 0.9111, 0.5, 0.9111, 1.0, 0.8912, 1.0, 0.8912, 0.5, 0.8912, 0.5, 0.8912, 1.0, 0.8709, 1.0, 0.8709, 0.5, 0.8709, 0.5, 0.8709, 1.0, 0.8506, 1.0, 0.8506, 0.5, 0.8506, 0.5, 0.8506, 1.0, 0.8303, 1.0, 0.8303, 0.5, 0.8303, 0.5, 0.8303, 1.0, 0.8104, 1.0, 0.8104, 0.5, 0.8104, 0.5, 0.8104, 1.0, 0.7909, 1.0, 0.7909, 0.5, 0.7909, 0.5, 0.7909, 1.0, 0.7721, 1.0, 0.7721, 0.5, 0.7721, 0.5, 0.7721, 1.0, 0.7541, 1.0, 0.7541, 0.5, 0.7541, 0.5, 0.7541, 1.0, 0.7372, 1.0, 0.7372, 0.5, 0.7372, 0.5, 0.7372, 1.0, 0.7215, 1.0, 0.7215, 0.5, 0.7215, 0.5, 0.7215, 1.0, 0.7071, 1.0, 0.7071, 0.5, 0.4142, 0.5, 0.4142, 5.96e-08, 0.4299, 5.96e-08, 0.4299, 0.5, 0.4299, 0.5, 0.4299, 5.96e-08, 0.4469, 5.96e-08, 0.4469, 0.5, 0.4469, 0.5, 0.4469, 5.96e-08, 0.4648, 7.451e-08, 0.4648, 0.5, 0.4648, 0.5, 0.4648, 7.451e-08, 0.4836, 2.98e-08, 0.4836, 0.5, 0.4836, 0.5, 0.4836, 2.98e-08, 0.5031, 2.98e-08, 0.5031, 0.5, 0.5031, 0.5, 0.5031, 2.98e-08, 0.523, 4.47e-08, 0.523, 0.5, 0.1005, 0.03527, 0.1185, 0.0237, 0.1373, 0.01431, 0.1567, 0.007191, 0.1767, 0.002405, 0.1969, 0.0, 0.2173, 5.96e-08, 0.2375, 0.002405, 0.2575, 0.007191, 0.277, 0.01431, 0.2958, 0.0237, 0.3137, 0.03527, 0.3306, 0.0489, 0.3464, 0.06446, 0.3607, 0.08181, 0.3737, 0.1008, 0.385, 0.1212, 0.3946, 0.1428, 0.4023, 0.1655, 0.4082, 0.189, 0.4122, 0.213, 0.4142, 0.2374, 0.4142, 0.262, 0.4122, 0.2864, 0.4082, 0.3104, 0.4023, 0.3339, 0.3946, 0.3566, 0.385, 0.3782, 0.3737, 0.3986, 0.3607, 0.4176, 0.3464, 0.4349, 0.3306, 0.4505, 0.3137, 0.4641, 0.2958, 0.4757, 0.277, 0.4851, 0.2575, 0.4922, 0.2375, 0.497, 0.2173, 0.4994, 0.1969, 0.4994, 0.1767, 0.497, 0.1567, 0.4922, 0.1373, 0.4851, 0.1185, 0.4757, 0.1005, 0.4641, 0.08358, 0.4505, 0.06785, 0.4349, 0.05347, 0.4176, 0.04056, 0.3986, 0.02925, 0.3782, 0.01966, 0.3566, 0.01187, 0.3339, 0.005964, 0.3104, 0.001995, 0.2864, 1.236e-08, 0.262, 0.0, 0.2374, 0.001995, 0.213, 0.005964, 0.189, 0.01187, 0.1655, 0.01966, 0.1428, 0.02925, 0.1212, 0.04056, 0.1008, 0.05347, 0.08181, 0.06785, 0.06446, 0.08358, 0.0489, 0.523, 0.5, 0.523, 4.47e-08, 0.5433, 0.0, 0.5433, 0.5, 0.5433, 0.5, 0.5433, 0.0, 0.5636, 2.98e-08, 0.5636, 0.5, 0.1969, 0.9988, 0.1767, 0.9964, 0.1567, 0.9916, 0.1373, 0.9845, 0.1185, 0.9751, 0.1005, 0.9635, 0.08358, 0.9499, 0.06785, 0.9343, 0.05347, 0.917, 0.04056, 0.898, 0.02925, 0.8776, 0.01966, 0.856, 0.01187, 0.8333, 0.005964, 0.8098, 0.001995, 0.7858, 0.0, 0.7614, 0.0, 0.7368, 0.001995, 0.7124, 0.005964, 0.6884, 0.01187, 0.6649, 0.01966, 0.6422, 0.02925, 0.6206, 0.04056, 0.6002, 0.05347, 0.5812, 0.06785, 0.5639, 0.08358, 0.5483, 0.1005, 0.5347, 0.1185, 0.5231, 0.1373, 0.5137, 0.1567, 0.5066, 0.1767, 0.5018, 0.1969, 0.4994, 0.2173, 0.4994, 0.2375, 0.5018, 0.2575, 0.5066, 0.277, 0.5137, 0.2958, 0.5231, 0.3137, 0.5347, 0.3306, 0.5483, 0.3464, 0.5639, 0.3607, 0.5812, 0.3737, 0.6002, 0.385, 0.6206, 0.3946, 0.6422, 0.4023, 0.6649, 0.4082, 0.6884, 0.4122, 0.7124, 0.4142, 0.7368, 0.4142, 0.7614, 0.4122, 0.7858, 0.4082, 0.8098, 0.4023, 0.8333, 0.3946, 0.856, 0.385, 0.8776, 0.3737, 0.898, 0.3607, 0.917, 0.3464, 0.9343, 0.3306, 0.9499, 0.3137, 0.9635, 0.2958, 0.9751, 0.277, 0.9845, 0.2575, 0.9916, 0.2375, 0.9964, 0.2173, 0.9988, 0.1396, 0.7976, 0.1415, 0.8488, 0.1221, 0.8606, 0.1205, 0.796, 0.369, 0.8395, 0.3482, 0.8554, 0.334, 0.8182, 0.3505, 0.7929, 0.0, 0.0, 0.0, 0.0, 0.0, 0.0, 0.0, 0.0, 0.1289, 0.7301, 0.1141, 0.7306, 0.113, 0.6794, 0.1289, 0.6654, 0.1803, 0.969, 0.1794, 0.921, 0.1913, 0.9271, 0.1913, 0.9888, 0.3283, 0.5003, 0.3473, 0.4952, 0.3632, 0.5357, 0.3504, 0.5525, 0.2829, 0.9234, 0.3009, 0.8812, 0.3201, 0.8861, 0.2971, 0.9419, 0.329, 0.4292, 0.3474, 0.4407, 0.3473, 0.4952, 0.3283, 0.5003, 0.3009, 0.8812, 0.3005, 0.8272, 0.3201, 0.8154, 0.3201, 0.8861, 0.3508, 0.3808, 0.3642, 0.4044, 0.3474, 0.4407, 0.329, 0.4292, 0.1415, 0.7493, 0.1396, 0.7976, 0.1205, 0.796, 0.1221, 0.7324, 0.2334, 0.8821, 0.2469, 0.9065, 0.2469, 0.9556, 0.2329, 0.9453, 0.4199, 0.04093, 0.4354, 0.03851, 0.4387, 0.08749, 0.4256, 0.09287, 0.4387, 0.08749, 0.4441, 0.14, 0.4295, 0.1521, 0.4256, 0.09287, 0.415, 0.0, 0.4356, 0.0176, 0.4354, 0.03851, 0.4199, 0.04093, 0.4441, 0.14, 0.4481, 0.1626, 0.4325, 0.203, 0.4295, 0.1521, 0.2352, 0.7128, 0.2554, 0.6844, 0.2526, 0.718, 0.2351, 0.7324, 0.4481, 0.1626, 0.4652, 0.1735, 0.4417, 0.217, 0.4325, 0.203, 0.2352, 0.6466, 0.2554, 0.6448, 0.2554, 0.6844, 0.2352, 0.7128, 0.4652, 0.1735, 0.4831, 0.1721, 0.4719, 0.2179, 0.4417, 0.217, 0.2258, 0.5629, 0.2501, 0.5596, 0.2554, 0.6448, 0.2352, 0.6466, 0.4831, 0.1721, 0.5187, 0.1709, 0.5045, 0.2195, 0.4719, 0.2179, 0.4641, 0.8048, 0.4641, 0.8714, 0.4331, 0.8648, 0.4192, 0.7967, 0.1044, 0.1623, 0.1297, 0.1268, 0.1479, 0.1998, 0.1143, 0.2652, 0.4641, 0.8714, 0.4517, 0.9252, 0.4282, 0.9208, 0.4331, 0.8648, 0.0816, 0.0913, 0.1025, 0.07187, 0.1297, 0.1268, 0.1044, 0.1623, 0.3864, 0.7725, 0.4213, 0.7384, 0.4333, 0.7854, 0.4052, 0.7967, 0.0571, 0.05613, 0.0748, 0.0, 0.1025, 0.07187, 0.0816, 0.0913, 0.4213, 0.7384, 0.4764, 0.7766, 0.4662, 0.7967, 0.4333, 0.7854, 0.02709, 0.06146, 0.01891, 0.01709, 0.0748, 0.0, 0.0571, 0.05613, 0.2888, 0.0, 0.2947, 0.05224, 0.2741, 0.06304, 0.2743, 0.04031, 0.2741, 0.5178, 0.2947, 0.5225, 0.2888, 0.5685, 0.2743, 0.5313, 0.2947, 0.05224, 0.3076, 0.1311, 0.2888, 0.1531, 0.2741, 0.06304, 0.2888, 0.4425, 0.3076, 0.4567, 0.2947, 0.5225, 0.2741, 0.5178, 0.3076, 0.1311, 0.3283, 0.1948, 0.3002, 0.1991, 0.2888, 0.1531, 0.3002, 0.4058, 0.3283, 0.4067, 0.3076, 0.4567, 0.2888, 0.4425, 0.3283, 0.1948, 0.3199, 0.2491, 0.295, 0.2354, 0.3002, 0.1991, 0.295, 0.3697, 0.3199, 0.3525, 0.3283, 0.4067, 0.3002, 0.4058, 0.3199, 0.2491, 0.2844, 0.2732, 0.2657, 0.2631, 0.295, 0.2354, 0.2657, 0.3303, 0.2844, 0.3145, 0.3199, 0.3525, 0.295, 0.3697, 0.2844, 0.2732, 0.2751, 0.2917, 0.2554, 0.2933, 0.2657, 0.2631, 0.2554, 0.2933, 0.2751, 0.2917, 0.2844, 0.3145, 0.2657, 0.3303, 0.01344, 0.9102, 0.02338, 0.8969, 0.04428, 0.9438, 0.01892, 0.9341, 0.008586, 0.2516, 0.03562, 0.2216, 0.04687, 0.2489, 0.0412, 0.279, 0.02338, 0.8969, 0.02883, 0.8766, 0.05379, 0.9182, 0.04428, 0.9438, 0.0, 0.2173, 0.03117, 0.1963, 0.03562, 0.2216, 0.008586, 0.2516, 0.03149, 0.8405, 0.05195, 0.8643, 0.05379, 0.9182, 0.02883, 0.8766, 0.0, 0.2173, 0.008653, 0.1742, 0.03233, 0.1628, 0.03117, 0.1963, 0.0342, 0.7792, 0.05379, 0.7675, 0.05195, 0.8643, 0.03149, 0.8405, 0.008653, 0.1742, 0.01778, 0.08937, 0.03543, 0.1035, 0.03233, 0.1628, 0.0292, 0.7527, 0.04571, 0.7412, 0.05379, 0.7675, 0.0342, 0.7792, 0.01778, 0.08937, 0.02709, 0.06146, 0.04505, 0.08929, 0.03543, 0.1035, 0.4695, 0.4311, 0.4706, 0.4686, 0.4494, 0.4819, 0.4538, 0.4451, 0.02709, 0.06146, 0.0571, 0.05613, 0.06073, 0.09345, 0.04505, 0.08929, 0.4813, 0.3774, 0.4876, 0.4201, 0.4706, 0.4686, 0.4695, 0.4311, 0.0571, 0.05613, 0.0816, 0.0913, 0.08361, 0.1355, 0.06073, 0.09345, 0.4827, 0.3342, 0.4916, 0.3395, 0.4876, 0.4201, 0.4813, 0.3774, 0.0816, 0.0913, 0.1044, 0.1623, 0.09415, 0.1746, 0.08361, 0.1355, 0.4617, 0.2839, 0.4916, 0.2358, 0.4916, 0.3395, 0.4827, 0.3342, 0.4922, 0.993, 0.4894, 0.8994, 0.5187, 0.9509, 0.4997, 0.9937, 0.4617, 0.2839, 0.4524, 0.275, 0.4537, 0.2195, 0.4916, 0.2358, 0.5272, 0.8825, 0.5272, 0.9451, 0.5187, 0.9509, 0.4894, 0.8994, 0.01344, 0.9102, 0.01892, 0.9341, 0.0002289, 0.9446, 0.0, 0.8989, 0.06086, 0.3042, 0.0412, 0.279, 0.04687, 0.2489, 0.06493, 0.2586, 0.5193, 0.422, 0.5161, 0.3767, 0.5336, 0.3825, 0.5336, 0.4269, 0.08566, 0.2945, 0.06086, 0.3042, 0.06493, 0.2586, 0.07784, 0.2547, 0.1119, 0.2873, 0.1075, 0.3391, 0.09519, 0.3316, 0.08566, 0.2945, 0.07784, 0.2547, 0.08607, 0.244, 0.1119, 0.2873, 0.08566, 0.2945, 0.4522, 0.06495, 0.4518, 0.0848, 0.4387, 0.08749, 0.4354, 0.03851, 0.4387, 0.08749, 0.4518, 0.0848, 0.4555, 0.1036, 0.4441, 0.14, 0.4589, 0.04867, 0.4522, 0.06495, 0.4354, 0.03851, 0.4356, 0.0176, 0.4441, 0.14, 0.4555, 0.1036, 0.4651, 0.1212, 0.4481, 0.1626, 0.2034, 0.7812, 0.2041, 0.7502, 0.2274, 0.7324, 0.2329, 0.7529, 0.4481, 0.1626, 0.4651, 0.1212, 0.4832, 0.1222, 0.4652, 0.1735, 0.2265, 0.8581, 0.201, 0.8603, 0.2052, 0.7898, 0.2308, 0.7843, 0.1634, 0.8044, 0.1731, 0.87, 0.1512, 0.8843, 0.1415, 0.8154, 0.2034, 0.7812, 0.2329, 0.7529, 0.2308, 0.7843, 0.2052, 0.7898, 0.4831, 0.1721, 0.4652, 0.1735, 0.4832, 0.1222, 0.4875, 0.1263, 0.205, 0.9065, 0.1891, 0.9004, 0.1871, 0.8651, 0.201, 0.8603, 0.1871, 0.8651, 0.1891, 0.9004, 0.1743, 0.9171, 0.1731, 0.87, 0.2052, 0.7898, 0.201, 0.8603, 0.1871, 0.8651, 0.1844, 0.7993, 0.1871, 0.8651, 0.1731, 0.87, 0.1634, 0.8044, 0.1844, 0.7993, 0.1832, 0.7743, 0.2034, 0.7812, 0.2052, 0.7898, 0.1844, 0.7993, 0.1634, 0.8044, 0.1643, 0.7948, 0.1832, 0.7743, 0.1844, 0.7993, 0.2131, 0.9428, 0.2043, 0.9431, 0.2077, 0.9265, 0.215, 0.921, 0.07031, 0.9645, 0.07705, 0.9815, 0.07063, 0.9813, 0.06317, 0.9621, 0.215, 0.9685, 0.2077, 0.9739, 0.2043, 0.9431, 0.2131, 0.9428, 0.2169, 0.9751, 0.215, 0.9497, 0.2229, 0.9499, 0.2253, 0.972, 0.2022, 0.9505, 0.1951, 0.9386, 0.1967, 0.921, 0.2043, 0.9243, 0.215, 0.9497, 0.2165, 0.9292, 0.2253, 0.921, 0.2229, 0.9499, 0.2043, 0.9613, 0.1958, 0.9619, 0.1951, 0.9386, 0.2022, 0.9505, 0.3963, 0.5336, 0.398, 0.5544, 0.3893, 0.5544, 0.3894, 0.5359, 0.06065, 0.9307, 0.06726, 0.9088, 0.07478, 0.9064, 0.06707, 0.9299, 0.07031, 0.9645, 0.06317, 0.9621, 0.06065, 0.9307, 0.06707, 0.9299, 0.06707, 0.9299, 0.07478, 0.9064, 0.08045, 0.913, 0.07403, 0.9325, 0.07672, 0.9614, 0.07031, 0.9645, 0.06707, 0.9299, 0.07403, 0.9325, 0.1958, 0.9619, 0.1914, 0.9664, 0.1913, 0.9424, 0.1951, 0.9386, 0.1678, 0.9497, 0.1794, 0.9622, 0.1743, 0.9652, 0.1616, 0.9554, 0.1426, 0.9282, 0.149, 0.9321, 0.1486, 0.948, 0.1415, 0.9517, 0.1674, 0.9343, 0.1678, 0.9497, 0.1616, 0.9554, 0.1604, 0.9324, 0.1415, 0.9517, 0.1486, 0.948, 0.1604, 0.9585, 0.1567, 0.9667, 0.1794, 0.9261, 0.1674, 0.9343, 0.1604, 0.9324, 0.176, 0.921, 0.08338, 0.8992, 0.08723, 0.905, 0.08045, 0.913, 0.07478, 0.9064, 0.07672, 0.9614, 0.08202, 0.9728, 0.07705, 0.9815, 0.07031, 0.9645, 0.1604, 0.921, 0.1604, 0.9585, 0.1486, 0.948, 0.149, 0.9321, 0.1674, 0.9343, 0.1794, 0.9261, 0.1794, 0.9622, 0.1678, 0.9497, 0.08736, 0.9417, 0.07403, 0.9325, 0.08045, 0.913, 0.08723, 0.905, 0.07672, 0.9614, 0.07403, 0.9325, 0.08736, 0.9417, 0.08202, 0.9728, 0.4876, 0.8308, 0.48, 0.8603, 0.4641, 0.855, 0.4735, 0.7967, 0.4894, 0.8994, 0.4911, 0.887, 0.499, 0.8569, 0.5272, 0.8825, 0.48, 0.8603, 0.4838, 0.8809, 0.4876, 0.8963, 0.4641, 0.855, 0.06237, 0.9934, 0.07063, 0.9813, 0.07921, 0.9838, 0.09403, 0.9934, 0.2126, 0.921, 0.205, 0.9065, 0.2228, 0.8987, 0.2211, 0.9201, 0.05379, 0.9898, 0.06317, 0.9621, 0.07063, 0.9813, 0.06237, 0.9934, 0.205, 0.9065, 0.201, 0.8603, 0.2265, 0.8581, 0.2228, 0.8987, 0.1512, 0.8843, 0.1731, 0.87, 0.1743, 0.9171, 0.1587, 0.921, 0.2258, 0.5629, 0.2179, 0.5242, 0.2451, 0.5168, 0.2501, 0.5596, 0.5272, 0.7827, 0.5129, 0.7415, 0.5238, 0.7063, 0.5333, 0.7475, 0.2179, 0.5242, 0.2154, 0.5043, 0.2424, 0.4941, 0.2451, 0.5168, 0.524, 0.8011, 0.5091, 0.7597, 0.5129, 0.7415, 0.5272, 0.7827, 0.2142, 0.4841, 0.2554, 0.4427, 0.2424, 0.4941, 0.2154, 0.5043, 0.524, 0.8011, 0.5318, 0.8569, 0.5055, 0.7807, 0.5091, 0.7597, 0.4774, 0.05452, 0.4742, 0.08585, 0.4712, 0.0873, 0.4737, 0.05904, 0.4712, 0.0873, 0.4742, 0.08585, 0.4832, 0.1222, 0.4787, 0.117, 0.4589, 0.04867, 0.4774, 0.05452, 0.4737, 0.05904, 0.4615, 0.05675, 0.4025, 0.5255, 0.4036, 0.5336, 0.3894, 0.5178, 0.3935, 0.5134, 0.4522, 0.06495, 0.4589, 0.04867, 0.4615, 0.05675, 0.4537, 0.07155, 0.3935, 0.5134, 0.3894, 0.5178, 0.3893, 0.4948, 0.3934, 0.493, 0.3942, 0.4755, 0.3998, 0.4582, 0.4014, 0.4655, 0.3963, 0.478, 0.3934, 0.493, 0.3893, 0.4948, 0.3942, 0.4755, 0.3963, 0.478, 0.5336, 0.1455, 0.5298, 0.158, 0.5209, 0.1559, 0.5247, 0.1434, 0.4007, 0.4973, 0.3934, 0.493, 0.3963, 0.478, 0.4036, 0.4824, 0.5298, 0.158, 0.5302, 0.1816, 0.5187, 0.1762, 0.5209, 0.1559, 0.4192, 0.9557, 0.432, 0.9517, 0.4308, 0.9676, 0.4203, 0.9676, 0.5302, 0.1816, 0.5336, 0.2006, 0.5232, 0.1926, 0.5187, 0.1762, 0.4201, 0.9334, 0.4307, 0.9252, 0.432, 0.9517, 0.4192, 0.9557, 0.4737, 0.05904, 0.4712, 0.0873, 0.4622, 0.09435, 0.4648, 0.06609, 0.4622, 0.09435, 0.4712, 0.0873, 0.4787, 0.117, 0.4698, 0.1241, 0.4622, 0.09435, 0.449, 0.09299, 0.4487, 0.07891, 0.4648, 0.06609, 0.4512, 0.1079, 0.449, 0.09299, 0.4622, 0.09435, 0.4698, 0.1241, 0.4648, 0.06609, 0.4487, 0.07891, 0.4536, 0.06556, 0.4586, 0.1235, 0.4512, 0.1079, 0.4698, 0.1241, 0.09519, 0.3316, 0.1075, 0.3391, 0.1044, 0.3499, 0.09414, 0.3469, 0.06058, 0.7662, 0.05926, 0.7571, 0.06875, 0.7457, 0.06936, 0.76, 0.08126, 0.331, 0.09519, 0.3316, 0.09414, 0.3469, 0.08418, 0.3494, 0.06936, 0.76, 0.06875, 0.7457, 0.0828, 0.7412, 0.08213, 0.7604, 0.4121, 0.2954, 0.4256, 0.2751, 0.4318, 0.2895, 0.4219, 0.3056, 0.08213, 0.7604, 0.0828, 0.7412, 0.101, 0.7514, 0.09572, 0.7684, 0.1075, 0.3391, 0.1172, 0.3489, 0.1124, 0.3624, 0.1044, 0.3499, 0.398, 0.5408, 0.4041, 0.5336, 0.4041, 0.5505, 0.4008, 0.5567, 0.1172, 0.3489, 0.1431, 0.3918, 0.1326, 0.3986, 0.1124, 0.3624, 0.08362, 0.1814, 0.09415, 0.1746, 0.09065, 0.2313, 0.08278, 0.2311, 0.1431, 0.3918, 0.1479, 0.4206, 0.1365, 0.4242, 0.1326, 0.3986, 0.0743, 0.1481, 0.08361, 0.1355, 0.09415, 0.1746, 0.08362, 0.1814, 0.441, 0.9252, 0.441, 0.9703, 0.4359, 0.9709, 0.432, 0.9364, 0.05935, 0.1124, 0.06073, 0.09345, 0.08361, 0.1355, 0.0743, 0.1481, 0.4695, 0.4311, 0.4538, 0.4451, 0.4541, 0.4234, 0.4674, 0.414, 0.04542, 0.1117, 0.04505, 0.08929, 0.06073, 0.09345, 0.05935, 0.1124, 0.4538, 0.4451, 0.4402, 0.438, 0.4435, 0.4206, 0.4541, 0.4234, 0.1116, 0.8761, 0.1194, 0.8856, 0.1096, 0.8992, 0.1031, 0.8848, 0.4402, 0.438, 0.4228, 0.3847, 0.4323, 0.373, 0.4435, 0.4206, 0.1075, 0.8356, 0.1187, 0.8326, 0.1194, 0.8856, 0.1116, 0.8761, 0.4228, 0.3847, 0.4115, 0.3543, 0.4204, 0.351, 0.4323, 0.373, 0.1108, 0.8055, 0.1194, 0.8004, 0.1187, 0.8326, 0.1075, 0.8356, 0.4115, 0.3543, 0.4085, 0.328, 0.4185, 0.3295, 0.4204, 0.351, 0.1061, 0.7867, 0.1141, 0.7766, 0.1194, 0.8004, 0.1108, 0.8055, 0.4085, 0.328, 0.4121, 0.2954, 0.4219, 0.3056, 0.4185, 0.3295, 0.09572, 0.7684, 0.101, 0.7514, 0.1141, 0.7766, 0.1061, 0.7867, 0.1479, 0.4242, 0.1479, 0.4413, 0.1416, 0.4402, 0.1434, 0.4245, 0.5271, 0.103, 0.5213, 0.1093, 0.5187, 0.08385, 0.5228, 0.08403, 0.4204, 0.351, 0.4185, 0.3295, 0.422, 0.3308, 0.4234, 0.3499, 0.5228, 0.08403, 0.5187, 0.08385, 0.5217, 0.06291, 0.5256, 0.0655, 0.1308, 0.8883, 0.1386, 0.8606, 0.1415, 0.8658, 0.1354, 0.8894, 0.5256, 0.0655, 0.5217, 0.06291, 0.5255, 0.04089, 0.5295, 0.0433, 0.132, 0.9397, 0.1308, 0.8883, 0.1354, 0.8894, 0.1384, 0.9357, 0.5295, 0.0433, 0.5255, 0.04089, 0.5458, 0.0, 0.549, 0.01095, 0.1358, 0.9588, 0.132, 0.9397, 0.1384, 0.9357, 0.1415, 0.9532, 0.1094, 0.8652, 0.1116, 0.8761, 0.1031, 0.8848, 0.1021, 0.8736, 0.4674, 0.414, 0.4541, 0.4234, 0.452, 0.4149, 0.4622, 0.4066, 0.1021, 0.8736, 0.1031, 0.8848, 0.08851, 0.8843, 0.09058, 0.873, 0.4777, 0.3707, 0.4674, 0.414, 0.4622, 0.4066, 0.4731, 0.369, 0.09058, 0.873, 0.08851, 0.8843, 0.06663, 0.8571, 0.06991, 0.8503, 0.4784, 0.3338, 0.4777, 0.3707, 0.4731, 0.369, 0.4737, 0.3375, 0.06991, 0.8503, 0.06663, 0.8571, 0.05482, 0.8271, 0.05991, 0.8252, 0.4639, 0.2881, 0.4784, 0.3338, 0.4737, 0.3375, 0.4608, 0.2967, 0.05991, 0.8252, 0.05482, 0.8271, 0.05379, 0.7808, 0.05883, 0.7835, 0.4534, 0.2809, 0.4639, 0.2881, 0.4608, 0.2967, 0.4503, 0.2896, 0.05883, 0.7835, 0.05379, 0.7808, 0.06058, 0.7662, 0.06563, 0.7689, 0.376, 0.7929, 0.3758, 0.8198, 0.3717, 0.8195, 0.3721, 0.7977, 0.5332, 0.1229, 0.5295, 0.1287, 0.5213, 0.1093, 0.5271, 0.103, 0.3758, 0.8198, 0.376, 0.8461, 0.3706, 0.8431, 0.3717, 0.8195, 0.5424, 0.1313, 0.5383, 0.1408, 0.5295, 0.1287, 0.5332, 0.1229, 0.376, 0.8461, 0.375, 0.8667, 0.3709, 0.8612, 0.3706, 0.8431, 0.549, 0.1357, 0.547, 0.1434, 0.5383, 0.1408, 0.5424, 0.1313, 0.5272, 0.3721, 0.5251, 0.3426, 0.5528, 0.3364, 0.5528, 0.3767, 0.09403, 0.9842, 0.1206, 0.973, 0.1202, 0.9925, 0.09431, 1.0, 0.5251, 0.3426, 0.5161, 0.2711, 0.5447, 0.2718, 0.5528, 0.3364, 0.09415, 0.9181, 0.1206, 0.8992, 0.1206, 0.973, 0.09403, 0.9842, 0.5161, 0.2711, 0.5243, 0.2195, 0.5528, 0.2297, 0.5447, 0.2718, 0.0878, 0.6807, 0.113, 0.7075, 0.1057, 0.7412, 0.08241, 0.7119, 0.2542, 0.8103, 0.2329, 0.7793, 0.2361, 0.7324, 0.2542, 0.7584, 0.08653, 0.6126, 0.1111, 0.628, 0.113, 0.7075, 0.0878, 0.6807, 0.4192, 0.9406, 0.3945, 0.9062, 0.3959, 0.8612, 0.4185, 0.8934, 0.08505, 0.5384, 0.1107, 0.5445, 0.1111, 0.628, 0.08653, 0.6126, 0.3945, 0.9062, 0.376, 0.8898, 0.3813, 0.8457, 0.3959, 0.8612, 0.08563, 0.4972, 0.113, 0.4939, 0.1107, 0.5445, 0.08505, 0.5384, 0.4764, 0.7766, 0.4213, 0.7384, 0.4218, 0.713, 0.4683, 0.7319, 0.0625, 0.4455, 0.07751, 0.4323, 0.113, 0.4939, 0.08563, 0.4972, 0.5049, 0.4607, 0.4916, 0.3679, 0.5067, 0.3736, 0.5161, 0.4523, 0.1284, 0.5122, 0.113, 0.5167, 0.1263, 0.4242, 0.1377, 0.4333, 0.4916, 0.3679, 0.4961, 0.296, 0.5062, 0.3078, 0.5067, 0.3736, 0.1279, 0.5777, 0.1176, 0.5891, 0.113, 0.5167, 0.1284, 0.5122, 0.3097, 0.7257, 0.308, 0.7572, 0.2737, 0.7762, 0.2866, 0.7273, 0.3397, 0.7877, 0.308, 0.7572, 0.3097, 0.7257, 0.3325, 0.7353, 0.3135, 0.6492, 0.3097, 0.7257, 0.2866, 0.7273, 0.2872, 0.6569, 0.3325, 0.7353, 0.3097, 0.7257, 0.3135, 0.6492, 0.3388, 0.6659, 0.3172, 0.5821, 0.3135, 0.6492, 0.2872, 0.6569, 0.2864, 0.5893, 0.3388, 0.6659, 0.3135, 0.6492, 0.3172, 0.5821, 0.3467, 0.5997, 0.4199, 0.04093, 0.4256, 0.09287, 0.4117, 0.1073, 0.4085, 0.061, 0.4117, 0.1073, 0.4256, 0.09287, 0.4295, 0.1521, 0.4172, 0.1625, 0.257, 0.5746, 0.285, 0.5685, 0.2864, 0.5893, 0.2554, 0.5982, 0.4172, 0.1625, 0.4295, 0.1521, 0.4325, 0.203, 0.4207, 0.2195, 0.2352, 0.7128, 0.2351, 0.7324, 0.2115, 0.7298, 0.2011, 0.665, 0.51, 0.5685, 0.5289, 0.5829, 0.5333, 0.5891, 0.4993, 0.6181, 0.2352, 0.6466, 0.2352, 0.7128, 0.2011, 0.665, 0.1946, 0.5962, 0.4993, 0.6181, 0.5333, 0.5891, 0.5333, 0.6419, 0.4918, 0.6734, 0.2593, 0.6652, 0.2872, 0.6569, 0.2866, 0.7273, 0.2633, 0.7322, 0.3325, 0.7353, 0.3388, 0.6659, 0.3655, 0.6837, 0.3552, 0.7482, 0.2593, 0.6652, 0.2554, 0.5982, 0.2864, 0.5893, 0.2872, 0.6569, 0.3467, 0.5997, 0.376, 0.6191, 0.3655, 0.6837, 0.3388, 0.6659, 0.1921, 0.5468, 0.1946, 0.5962, 0.1887, 0.6144, 0.1667, 0.578, 0.3325, 0.7353, 0.3552, 0.7482, 0.3502, 0.7929, 0.3397, 0.7877, 0.2258, 0.5629, 0.2352, 0.6466, 0.1946, 0.5962, 0.1921, 0.5468, 0.4918, 0.6734, 0.5333, 0.6419, 0.5238, 0.7063, 0.4894, 0.7118, 0.2179, 0.5242, 0.1937, 0.5227, 0.1987, 0.5025, 0.2154, 0.5043, 0.4934, 0.7545, 0.4897, 0.7343, 0.5129, 0.7415, 0.5091, 0.7597, 0.2258, 0.5629, 0.1921, 0.5468, 0.1937, 0.5227, 0.2179, 0.5242, 0.4897, 0.7343, 0.4894, 0.7118, 0.5238, 0.7063, 0.5129, 0.7415, 0.2142, 0.4841, 0.2154, 0.5043, 0.1987, 0.5025, 0.2024, 0.4828, 0.4934, 0.7545, 0.5091, 0.7597, 0.5055, 0.7807, 0.496, 0.7734, 0.5107, 0.2195, 0.5161, 0.2262, 0.5062, 0.3078, 0.4961, 0.296, 0.1279, 0.5777, 0.1377, 0.6593, 0.1321, 0.6654, 0.1176, 0.5891, 0.3068, 0.7749, 0.2667, 0.7929, 0.2737, 0.7762, 0.308, 0.7572, 0.3476, 0.06518, 0.3358, 0.08072, 0.3386, 0.005958, 0.3493, 0.0, 0.1921, 0.5468, 0.1667, 0.578, 0.1493, 0.5751, 0.1937, 0.5227, 0.3358, 0.08072, 0.3476, 0.06518, 0.3739, 0.08582, 0.3856, 0.08972, 0.4218, 0.713, 0.3903, 0.7285, 0.376, 0.6198, 0.4287, 0.6057, 0.3428, 0.2899, 0.4016, 0.2451, 0.4085, 0.3209, 0.368, 0.3639, 0.3959, 0.8612, 0.3813, 0.8457, 0.386, 0.8072, 0.393, 0.7967, 0.05983, 0.508, 0.08563, 0.4972, 0.08505, 0.5384, 0.04597, 0.5387, 0.1885, 0.05722, 0.1764, 0.02694, 0.2213, 0.0, 0.2495, 0.05373, 0.5333, 0.7798, 0.5434, 0.6992, 0.561, 0.7225, 0.561, 0.8332, 0.2554, 0.1294, 0.185, 0.1234, 0.1885, 0.05722, 0.2495, 0.05373, 0.04597, 0.5387, 0.06275, 0.6049, 0.03818, 0.6679, 0.01478, 0.5791, 0.4185, 0.8934, 0.3959, 0.8612, 0.393, 0.7967, 0.4192, 0.8508, 0.04597, 0.5387, 0.08505, 0.5384, 0.08653, 0.6126, 0.06275, 0.6049, 0.177, 0.2838, 0.185, 0.1234, 0.2554, 0.1294, 0.2554, 0.2834, 0.2506, 0.429, 0.1802, 0.4282, 0.177, 0.2838, 0.2554, 0.2834, 0.5566, 0.9879, 0.5272, 0.9433, 0.529, 0.895, 0.5566, 0.8569, 0.5351, 0.6622, 0.5333, 0.6141, 0.5625, 0.5685, 0.5625, 0.6992, 0.1565, 0.2454, 0.1785, 0.1224, 0.185, 0.1234, 0.177, 0.2838, 0.1802, 0.4282, 0.1734, 0.4427, 0.1553, 0.3177, 0.177, 0.2838, 0.1479, 0.2791, 0.1565, 0.2454, 0.177, 0.2838, 0.177, 0.2838, 0.1553, 0.3177, 0.1479, 0.2791, 0.4683, 0.7319, 0.4218, 0.713, 0.4287, 0.6057, 0.4645, 0.6886, 0.01446, 0.4242, 0.0625, 0.4455, 0.08563, 0.4972, 0.05983, 0.508, 0.4287, 0.6057, 0.4422, 0.5685, 0.4894, 0.6137, 0.4645, 0.6886, 0.03252, 0.5132, 0.0, 0.4355, 0.01446, 0.4242, 0.05983, 0.508, 0.4957, 0.4607, 0.5172, 0.4644, 0.5387, 0.5578, 0.4916, 0.5578, 0.3513, 0.1703, 0.4046, 0.1806, 0.4016, 0.2451, 0.3428, 0.2899, 0.1971, 0.4526, 0.1987, 0.5025, 0.1937, 0.5227, 0.1415, 0.4987, 0.3856, 0.08972, 0.3976, 0.09345, 0.4046, 0.1806, 0.3513, 0.1703, 0.1937, 0.5227, 0.1493, 0.5751, 0.1415, 0.4987, 0.3513, 0.1703, 0.3358, 0.08072, 0.3856, 0.08972, 0.1375, 0.6654, 0.1403, 0.7298, 0.1289, 0.7298, 0.3976, 0.09345, 0.4085, 0.09741, 0.4046, 0.1806, 0.4287, 0.6057, 0.376, 0.6198, 0.3813, 0.5709, 0.4422, 0.5685, 0.3283, 0.298, 0.3428, 0.2899, 0.368, 0.3639, 0.3629, 0.3808, 0.1903, 0.3241, 0.223, 0.3928, 0.1073, 0.3928, 0.3532, 0.4157, 0.4567, 0.3882, 0.423, 0.5026, 0.1903, 0.3241, 0.1073, 0.3928, 0.09364, 0.2714, 0.1903, 0.3241, 0.09364, 0.2714, 0.2009, 0.1964, 0.1903, 0.3241, 0.2009, 0.1964, 0.2809, 0.2714, 0.3532, 0.4157, 0.423, 0.5026, 0.3026, 0.5292, 0.006748, 0.4734, 0.092, 0.3928, 0.09588, 0.5422, 0.6351, 0.02488, 0.7425, 0.0, 0.6824, 0.09754, 0.1903, 0.06878, 0.09364, 0.1214, 0.1073, 0.0, 0.4858, 0.6103, 0.561, 0.6435, 0.4658, 0.7306, 0.2809, 0.8786, 0.3235, 0.7572, 0.4186, 0.8036, 0.006748, 0.4734, 0.09588, 0.5422, 0.0, 0.5994, 0.6351, 0.02488, 0.6824, 0.09754, 0.5755, 0.1327, 0.1903, 0.06878, 0.1073, 0.0, 0.223, 6.367e-07, 0.4858, 0.6103, 0.4658, 0.7306, 0.3805, 0.6435, 0.09706, 0.777, 0.09706, 0.8978, 0.0, 0.8045, 0.007846, 0.7399, 0.109, 0.6707, 0.1052, 0.777, 0.5607, 0.2634, 0.6387, 0.2377, 0.6281, 0.367, 0.3751, 0.3046, 0.367, 0.1731, 0.4738, 0.249, 0.6479, 0.7172, 0.561, 0.6697, 0.6287, 0.5905, 0.5607, 0.3096, 0.4738, 0.249, 0.5569, 0.1815, 0.5607, 0.3096, 0.4538, 0.382, 0.4738, 0.249, 0.4538, 0.382, 0.3751, 0.3046, 0.4738, 0.249, 0.4738, 0.249, 0.4738, 0.1008, 0.5569, 0.1815, 0.4738, 0.249, 0.367, 0.1731, 0.4738, 0.1008, 0.367, 0.1731, 0.3751, 0.05232, 0.4738, 0.1008, 0.4738, 0.1008, 0.5607, 0.06968, 0.5569, 0.1815, 0.6281, 0.367, 0.6387, 0.2377, 0.7349, 0.3318, 0.6387, 0.2377, 0.7425, 0.2035, 0.7349, 0.3318, 0.722, 0.3882, 0.732, 0.5092, 0.6374, 0.4622, 0.1052, 0.777, 0.109, 0.6707, 0.201, 0.7198, 0.109, 0.6707, 0.1923, 0.5946, 0.201, 0.7198, 0.732, 0.5092, 0.6287, 0.5905, 0.6374, 0.4622, 0.732, 0.5092, 0.7382, 0.659, 0.6287, 0.5905, 0.7382, 0.659, 0.6479, 0.7172, 0.6287, 0.5905, 0.3805, 0.6435, 0.3453, 0.7572, 0.2809, 0.6555, 0.3805, 0.6435, 0.4658, 0.7306, 0.3453, 0.7572, 0.3346, 0.3882, 0.3751, 0.3046, 0.4538, 0.382, 0.2809, 0.2591, 0.367, 0.1731, 0.3751, 0.3046, 0.2809, 0.2591, 0.2809, 0.1109, 0.367, 0.1731, 0.2809, 0.1109, 0.3751, 0.05232, 0.367, 0.1731, 0.5755, 0.1327, 0.6387, 0.2377, 0.5607, 0.2634, 0.5755, 0.1327, 0.6824, 0.09754, 0.6387, 0.2377, 0.6824, 0.09754, 0.7425, 0.2035, 0.6387, 0.2377, 0.4923, 0.7572, 0.5306, 0.8941, 0.4186, 0.8941, 0.0, 0.5994, 0.09588, 0.5422, 0.109, 0.6707, 0.09588, 0.5422, 0.1923, 0.5946, 0.109, 0.6707, 0.201, 0.5495, 0.2218, 0.3928, 0.2584, 0.5495, 0.256, 0.6949, 0.201, 0.6833, 0.256, 0.5495, 0.7382, 0.7806, 0.6479, 0.7172, 0.7382, 0.659, 0.3346, 0.3882, 0.2809, 0.2591, 0.3751, 0.3046, 0.4658, 0.7306, 0.561, 0.6435, 0.5259, 0.7572, 0.2809, 0.1214, 0.1903, 0.06878, 0.223, 6.367e-07, 0.2809, 0.1109, 0.3346, 0.0, 0.3751, 0.05232, 0.1073, 0.0, 0.09364, 0.1214, 0.0, 0.07503, 0.09364, 0.1214, 0.007706, 0.1964, 0.0, 0.07503, 0.185, 0.8964, 0.09706, 0.8964, 0.1586, 0.777, 0.8009, 0.7811, 0.7382, 0.6597, 0.8854, 0.706, 0.7382, 0.6597, 0.8578, 0.5846, 0.8854, 0.706, 0.09588, 0.5422, 0.201, 0.4641, 0.1923, 0.5946, 0.09588, 0.5422, 0.092, 0.3928, 0.201, 0.4641, 0.4186, 0.9536, 0.2809, 0.8786, 0.4186, 0.8036, 0.3026, 0.5292, 0.3805, 0.6435, 0.2809, 0.6555, 0.3026, 0.5292, 0.423, 0.5026, 0.3805, 0.6435, 0.423, 0.5026, 0.4858, 0.6103, 0.3805, 0.6435, 0.5346, 0.5026, 0.561, 0.6435, 0.4858, 0.6103, 0.2809, 0.2714, 0.2009, 0.1964, 0.2809, 0.1214, 0.2009, 0.1964, 0.1903, 0.06878, 0.2809, 0.1214, 0.2009, 0.1964, 0.09364, 0.1214, 0.1903, 0.06878, 0.2009, 0.1964, 0.09364, 0.2714, 0.09364, 0.1214, 0.09364, 0.2714, 0.007706, 0.1964, 0.09364, 0.1214, 0.09364, 0.2714, 8.603e-07, 0.3178, 0.007706, 0.1964, 0.09364, 0.2714, 0.1073, 0.3928, 8.603e-07, 0.3178, 0.7382, 0.5096, 0.8578, 0.5846, 0.7382, 0.6597, 0.423, 0.5026, 0.5346, 0.5026, 0.4858, 0.6103, 0.423, 0.5026, 0.4567, 0.3882, 0.5346, 0.5026, 0.223, 0.3928, 0.1903, 0.3241, 0.2809, 0.2714, 0.7382, 0.5096, 0.8854, 0.4632, 0.8578, 0.5846, 0.7382, 0.5096, 0.8009, 0.3882, 0.8854, 0.4632, 0.3235, 1.0, 0.2809, 0.8786, 0.4186, 0.9536, 0.5723, 1.0, 0.5723, 2.038e-07, 0.583, 1.019e-07, 0.583, 1.0, 0.583, 1.0, 0.583, 1.019e-07, 0.5944, 2.038e-07, 0.5944, 1.0, 0.5944, 1.0, 0.5944, 2.038e-07, 0.6062, 1.019e-07, 0.6062, 1.0, 0.6062, 1.0, 0.6062, 1.019e-07, 0.6185, 0.0, 0.6185, 1.0, 0.6185, 1.0, 0.6185, 0.0, 0.6311, 0.0, 0.6311, 1.0, 0.6311, 1.0, 0.6311, 0.0, 0.6439, 1.019e-07, 0.6439, 1.0, 0.6439, 1.0, 0.6439, 1.019e-07, 0.6568, 1.019e-07, 0.6568, 1.0, 0.6568, 1.0, 0.6568, 1.019e-07, 0.6696, 1.019e-07, 0.6696, 1.0, 0.6696, 1.0, 0.6696, 1.019e-07, 0.6822, 1.019e-07, 0.6822, 1.0, 0.6822, 1.0, 0.6822, 1.019e-07, 0.6945, 0.0, 0.6945, 1.0, 0.6945, 1.0, 0.6945, 0.0, 0.7064, 1.019e-07, 0.7064, 1.0, 0.7064, 1.0, 0.7064, 1.019e-07, 0.7177, 1.019e-07, 0.7177, 1.0, 0.7177, 1.0, 0.7177, 1.019e-07, 0.7284, 0.0, 0.7284, 1.0, 0.7284, 1.0, 0.7284, 0.0, 0.7383, 1.019e-07, 0.7383, 1.0, 0.3873, 1.0, 0.3873, 1.019e-07, 0.3972, 2.038e-07, 0.3972, 1.0, 0.3972, 1.0, 0.3972, 2.038e-07, 0.4079, 1.019e-07, 0.4079, 1.0, 0.4079, 1.0, 0.4079, 1.019e-07, 0.4193, 1.019e-07, 0.4193, 1.0, 0.4193, 1.0, 0.4193, 1.019e-07, 0.4311, 1.019e-07, 0.4311, 1.0, 0.4311, 1.0, 0.4311, 1.019e-07, 0.4434, 2.038e-07, 0.4434, 1.0, 0.4434, 1.0, 0.4434, 2.038e-07, 0.456, 0.0, 0.456, 1.0, 0.456, 1.0, 0.456, 0.0, 0.4688, 1.019e-07, 0.4688, 1.0, 0.4688, 1.0, 0.4688, 1.019e-07, 0.4817, 1.019e-07, 0.4817, 1.0, 0.4817, 1.0, 0.4817, 1.019e-07, 0.4945, 2.038e-07, 0.4945, 1.0, 0.4945, 1.0, 0.4945, 2.038e-07, 0.5071, 1.019e-07, 0.5071, 1.0, 0.5071, 1.0, 0.5071, 1.019e-07, 0.5194, 1.019e-07, 0.5194, 1.0, 0.5194, 1.0, 0.5194, 1.019e-07, 0.5313, 2.038e-07, 0.5313, 1.0, 0.5313, 1.0, 0.5313, 2.038e-07, 0.5426, 1.019e-07, 0.5426, 1.0, 0.5426, 1.0, 0.5426, 1.019e-07, 0.5533, 1.019e-07, 0.5533, 1.0, 0.5533, 1.0, 0.5533, 1.019e-07, 0.5632, 2.038e-07, 0.5632, 1.0, 0.5632, 1.0, 0.5632, 2.038e-07, 0.5723, 0.0, 0.5723, 1.0, 0.1941, 2.548e-08, 0.1941, 1.0, 0.185, 1.0, 0.185, 1.274e-08, 0.185, 1.274e-08, 0.185, 1.0, 0.1751, 1.0, 0.1751, 2.548e-08, 0.1751, 2.548e-08, 0.1751, 1.0, 0.1644, 1.0, 0.1644, 3.822e-08, 0.1644, 3.822e-08, 0.1644, 1.0, 0.1531, 1.0, 0.1531, 3.822e-08, 0.1531, 3.822e-08, 0.1531, 1.0, 0.1412, 1.0, 0.1412, 1.274e-08, 0.1412, 1.274e-08, 0.1412, 1.0, 0.1289, 1.0, 0.1289, 1.274e-08, 0.1289, 1.274e-08, 0.1289, 1.0, 0.1163, 1.0, 0.1163, 1.274e-08, 0.1163, 1.274e-08, 0.1163, 1.0, 0.1035, 1.0, 0.1035, 2.548e-08, 0.1035, 2.548e-08, 0.1035, 1.0, 0.09063, 1.0, 0.09063, 2.548e-08, 0.09063, 2.548e-08, 0.09063, 1.0, 0.07784, 1.0, 0.07784, 0.0, 0.07784, 0.0, 0.07784, 1.0, 0.06523, 1.0, 0.06523, 3.822e-08, 0.06523, 3.822e-08, 0.06523, 1.0, 0.05293, 1.0, 0.05293, 1.274e-08, 0.05293, 1.274e-08, 0.05293, 1.0, 0.04105, 1.0, 0.04105, 0.0, 0.04105, 0.0, 0.04105, 1.0, 0.02972, 1.0, 0.02972, 6.37e-08, 0.02972, 6.37e-08, 0.02972, 1.0, 0.01903, 1.0, 0.01903, 1.274e-08, 0.01903, 1.274e-08, 0.01903, 1.0, 0.00909, 1.0, 0.00909, 1.274e-08, 0.00909, 1.274e-08, 0.00909, 1.0, 3.338e-07, 1.0, 0.0, 2.548e-08, 0.3873, 1.274e-08, 0.3873, 1.0, 0.3791, 1.0, 0.3791, 1.274e-08, 0.3791, 1.274e-08, 0.3791, 1.0, 0.3701, 1.0, 0.3701, 1.274e-08, 0.3701, 1.274e-08, 0.3701, 1.0, 0.3601, 1.0, 0.3601, 3.822e-08, 0.3601, 3.822e-08, 0.3601, 1.0, 0.3494, 1.0, 0.3494, 1.274e-08, 0.3494, 1.274e-08, 0.3494, 1.0, 0.3381, 1.0, 0.3381, 2.548e-08, 0.3381, 2.548e-08, 0.3381, 1.0, 0.3262, 1.0, 0.3262, 1.274e-08, 0.3262, 1.274e-08, 0.3262, 1.0, 0.3139, 1.0, 0.3139, 1.274e-08, 0.3139, 1.274e-08, 0.3139, 1.0, 0.3013, 1.0, 0.3013, 0.0, 0.3013, 0.0, 0.3013, 1.0, 0.2885, 1.0, 0.2885, 1.274e-08, 0.2885, 1.274e-08, 0.2885, 1.0, 0.2757, 1.0, 0.2757, 1.274e-08, 0.2757, 1.274e-08, 0.2757, 1.0, 0.2629, 1.0, 0.2629, 0.0, 0.2629, 0.0, 0.2629, 1.0, 0.2503, 1.0, 0.2503, 2.548e-08, 0.2503, 2.548e-08, 0.2503, 1.0, 0.238, 1.0, 0.238, 2.548e-08, 0.238, 2.548e-08, 0.238, 1.0, 0.2261, 1.0, 0.2261, 2.548e-08, 0.2261, 2.548e-08, 0.2261, 1.0, 0.2147, 1.0, 0.2147, 5.096e-08, 0.9365, 0.09283, 0.9252, 0.09514, 0.9133, 0.09702, 0.901, 0.09844, 0.8884, 0.0994, 0.8756, 0.09988, 0.8627, 0.09988, 0.8499, 0.0994, 0.8373, 0.09844, 0.825, 0.09702, 0.8132, 0.09514, 0.8018, 0.09283, 0.7911, 0.0901, 0.7812, 0.08699, 0.7721, 0.08352, 0.764, 0.07972, 0.7568, 0.07565, 0.7508, 0.07132, 0.7458, 0.06678, 0.7421, 0.06209, 0.7396, 0.05728, 0.7383, 0.05239, 0.7383, 0.04749, 0.7396, 0.0426, 0.7421, 0.03779, 0.7458, 0.0331, 0.7507, 0.02856, 0.7568, 0.02423, 0.764, 0.02016, 0.7721, 0.01636, 0.7812, 0.01289, 0.7911, 0.00978, 0.8018, 0.007053, 0.8132, 0.00474, 0.825, 0.002863, 0.8373, 0.001438, 0.8499, 0.000481, 0.8627, 1.911e-08, 0.8756, 0.0, 0.8884, 0.0004809, 0.901, 0.001438, 0.9133, 0.002862, 0.9252, 0.00474, 0.9365, 0.007053, 0.9472, 0.009779, 0.9571, 0.01289, 0.9662, 0.01636, 0.9744, 0.02015, 0.9815, 0.02423, 0.9876, 0.02856, 0.9925, 0.0331, 0.9962, 0.03779, 0.9987, 0.0426, 1.0, 0.04749, 1.0, 0.05239, 0.9987, 0.05728, 0.9962, 0.06209, 0.9925, 0.06678, 0.9876, 0.07132, 0.9815, 0.07564, 0.9744, 0.07972, 0.9662, 0.08352, 0.9571, 0.08699, 0.9472, 0.0901, 0.2147, 5.096e-08, 0.2147, 1.0, 0.2041, 1.0, 0.2041, 2.548e-08, 0.2041, 2.548e-08, 0.2041, 1.0, 0.1941, 1.0, 0.1941, 3.822e-08, 0.9571, 0.1869, 0.9472, 0.19, 0.9365, 0.1927, 0.9252, 0.195, 0.9133, 0.1969, 0.901, 0.1983, 0.8884, 0.1993, 0.8756, 0.1998, 0.8627, 0.1998, 0.8499, 0.1993, 0.8373, 0.1983, 0.825, 0.1969, 0.8132, 0.195, 0.8018, 0.1927, 0.7911, 0.19, 0.7812, 0.1869, 0.7721, 0.1834, 0.764, 0.1796, 0.7568, 0.1755, 0.7507, 0.1712, 0.7458, 0.1667, 0.7421, 0.162, 0.7396, 0.1572, 0.7383, 0.1523, 0.7383, 0.1474, 0.7396, 0.1425, 0.7421, 0.1377, 0.7458, 0.133, 0.7507, 0.1284, 0.7568, 0.1241, 0.764, 0.12, 0.7721, 0.1162, 0.7812, 0.1128, 0.7911, 0.1097, 0.8018, 0.1069, 0.8132, 0.1046, 0.825, 0.1027, 0.8373, 0.1013, 0.8499, 0.1004, 0.8627, 0.09988, 0.8756, 0.09988, 0.8884, 0.1004, 0.901, 0.1013, 0.9133, 0.1027, 0.9252, 0.1046, 0.9365, 0.1069, 0.9472, 0.1097, 0.9571, 0.1128, 0.9662, 0.1162, 0.9744, 0.12, 0.9815, 0.1241, 0.9876, 0.1284, 0.9925, 0.133, 0.9962, 0.1377, 0.9987, 0.1425, 1.0, 0.1474, 1.0, 0.1523, 0.9987, 0.1572, 0.9962, 0.162, 0.9925, 0.1667, 0.9876, 0.1712, 0.9815, 0.1755, 0.9744, 0.1796, 0.9662, 0.1834, 0.5426, 2.76e-08, 0.5426, 1.0, 0.5313, 1.0, 0.5313, 0.0, 0.5313, 0.0, 0.5313, 1.0, 0.5194, 1.0, 0.5194, 2.548e-08, 0.5194, 2.548e-08, 0.5194, 1.0, 0.5071, 1.0, 0.5071, 1.486e-08, 0.5071, 1.486e-08, 0.5071, 1.0, 0.4945, 1.0, 0.4945, 2.336e-08, 0.4945, 2.336e-08, 0.4945, 1.0, 0.4818, 1.0, 0.4818, 2.123e-09, 0.4818, 2.123e-09, 0.4818, 1.0, 0.4689, 1.0, 0.4689, 3.397e-08, 0.4689, 3.397e-08, 0.4689, 1.0, 0.4562, 1.0, 0.4562, 3.397e-08, 0.4562, 3.397e-08, 0.4562, 1.0, 0.4436, 1.0, 0.4436, 2.973e-08, 0.4436, 2.973e-08, 0.4436, 1.0, 0.4313, 1.0, 0.4313, 1.911e-08, 0.4313, 1.911e-08, 0.4313, 1.0, 0.4195, 1.0, 0.4195, 2.973e-08, 0.4195, 2.973e-08, 0.4195, 1.0, 0.4081, 1.0, 0.4081, 3.397e-08, 0.4081, 3.397e-08, 0.4081, 1.0, 0.3975, 1.0, 0.3975, 1.911e-08, 0.3975, 1.911e-08, 0.3975, 1.0, 0.3875, 1.0, 0.3875, 2.973e-08, 0.3875, 2.973e-08, 0.3875, 1.0, 0.3785, 1.0, 0.3785, 4.671e-08, 0.1938, 1.0, 0.1938, 6.794e-08, 0.2037, 1.359e-07, 0.2037, 1.0, 0.2037, 1.0, 0.2037, 1.359e-07, 0.2144, 1.359e-07, 0.2144, 1.0, 0.2144, 1.0, 0.2144, 1.359e-07, 0.2257, 0.0, 0.2257, 1.0, 0.2257, 1.0, 0.2257, 0.0, 0.2375, 1.359e-07, 0.2375, 1.0, 0.2375, 1.0, 0.2375, 1.359e-07, 0.2498, 1.359e-07, 0.2498, 1.0, 0.2498, 1.0, 0.2498, 1.359e-07, 0.2624, 6.794e-08, 0.2624, 1.0, 0.2624, 1.0, 0.2624, 6.794e-08, 0.2752, 2.038e-07, 0.2752, 1.0, 0.2752, 1.0, 0.2752, 2.038e-07, 0.288, 1.359e-07, 0.288, 1.0, 0.288, 1.0, 0.288, 1.359e-07, 0.3008, 6.794e-08, 0.3008, 1.0, 0.3008, 1.0, 0.3008, 6.794e-08, 0.3134, 6.794e-08, 0.3134, 1.0, 0.3134, 1.0, 0.3134, 6.794e-08, 0.3256, 1.359e-07, 0.3256, 1.0, 0.3256, 1.0, 0.3256, 1.359e-07, 0.3375, 6.794e-08, 0.3375, 1.0, 0.3375, 1.0, 0.3375, 6.794e-08, 0.3488, 1.359e-07, 0.3488, 1.0, 0.3488, 1.0, 0.3488, 1.359e-07, 0.3595, 6.794e-08, 0.3595, 1.0, 0.3595, 1.0, 0.3595, 6.794e-08, 0.3694, 6.794e-08, 0.3694, 1.0, 0.3694, 1.0, 0.3694, 6.794e-08, 0.3785, 6.794e-08, 0.3785, 1.0, 0.7388, 4.246e-08, 0.7388, 1.0, 0.7289, 1.0, 0.7289, 5.52e-08, 0.7289, 5.52e-08, 0.7289, 1.0, 0.7182, 1.0, 0.7182, 2.973e-08, 0.7182, 2.973e-08, 0.7182, 1.0, 0.7069, 1.0, 0.7069, 3.822e-08, 0.7069, 3.822e-08, 0.7069, 1.0, 0.695, 1.0, 0.695, 2.76e-08, 0.695, 2.76e-08, 0.695, 1.0, 0.6828, 1.0, 0.6828, 2.123e-08, 0.6828, 2.123e-08, 0.6828, 1.0, 0.6702, 1.0, 0.6702, 0.0, 0.6702, 0.0, 0.6702, 1.0, 0.6574, 1.0, 0.6574, 3.609e-08, 0.6574, 3.609e-08, 0.6574, 1.0, 0.6446, 1.0, 0.6446, 6.37e-09, 0.6446, 6.37e-09, 0.6446, 1.0, 0.6318, 1.0, 0.6318, 6.37e-09, 0.6318, 6.37e-09, 0.6318, 1.0, 0.6192, 1.0, 0.6192, 2.336e-08, 0.6192, 2.336e-08, 0.6192, 1.0, 0.6069, 1.0, 0.6069, 1.062e-08, 0.6069, 1.062e-08, 0.6069, 1.0, 0.5951, 1.0, 0.5951, 2.76e-08, 0.5951, 2.76e-08, 0.5951, 1.0, 0.5838, 1.0, 0.5838, 3.609e-08, 0.5838, 3.609e-08, 0.5838, 1.0, 0.5731, 1.0, 0.5731, 2.548e-08, 0.5731, 2.548e-08, 0.5731, 1.0, 0.5632, 1.0, 0.5632, 2.123e-08, 1.499e-07, 1.0, 0.0, 6.794e-08, 0.009074, 6.794e-08, 0.009074, 1.0, 0.009074, 1.0, 0.009074, 6.794e-08, 0.01899, 6.794e-08, 0.01899, 1.0, 0.01899, 1.0, 0.01899, 6.794e-08, 0.02966, 2.038e-07, 0.02966, 1.0, 0.02966, 1.0, 0.02966, 2.038e-07, 0.04098, 6.794e-08, 0.04098, 1.0, 0.04098, 1.0, 0.04098, 6.794e-08, 0.05283, 2.038e-07, 0.05283, 1.0, 0.05283, 1.0, 0.05283, 2.038e-07, 0.06511, 6.794e-08, 0.06511, 1.0, 0.06511, 1.0, 0.06511, 6.794e-08, 0.0777, 1.359e-07, 0.0777, 1.0, 0.0777, 1.0, 0.0777, 1.359e-07, 0.09047, 1.359e-07, 0.09047, 1.0, 0.09047, 1.0, 0.09047, 1.359e-07, 0.1033, 6.794e-08, 0.1033, 1.0, 0.1033, 1.0, 0.1033, 6.794e-08, 0.1161, 6.794e-08, 0.1161, 1.0, 0.1161, 1.0, 0.1161, 6.794e-08, 0.1287, 2.038e-07, 0.1287, 1.0, 0.1287, 1.0, 0.1287, 2.038e-07, 0.1409, 0.0, 0.1409, 1.0, 0.1409, 1.0, 0.1409, 0.0, 0.1528, 6.794e-08, 0.1528, 1.0, 0.1528, 1.0, 0.1528, 6.794e-08, 0.1641, 1.359e-07, 0.1641, 1.0, 0.1641, 1.0, 0.1641, 1.359e-07, 0.1748, 6.794e-08, 0.1748, 1.0, 0.1748, 1.0, 0.1748, 6.794e-08, 0.1847, 1.359e-07, 0.1847, 1.0, 0.1847, 1.0, 0.1847, 1.359e-07, 0.1938, 6.794e-08, 0.1938, 1.0, 0.7401, 0.2095, 0.7388, 0.203, 0.7388, 0.1965, 0.7401, 0.19, 0.7426, 0.1836, 0.7463, 0.1773, 0.7512, 0.1713, 0.7572, 0.1655, 0.7644, 0.16, 0.7725, 0.155, 0.7816, 0.1504, 0.7915, 0.1462, 0.8022, 0.1426, 0.8135, 0.1395, 0.8253, 0.137, 0.8376, 0.1351, 0.8502, 0.1338, 0.863, 0.1332, 0.8758, 0.1332, 0.8886, 0.1338, 0.9012, 0.1351, 0.9135, 0.137, 0.9253, 0.1395, 0.9366, 0.1426, 0.9473, 0.1462, 0.9572, 0.1504, 0.9663, 0.155, 0.9744, 0.16, 0.9816, 0.1655, 0.9876, 0.1713, 0.9925, 0.1773, 0.9962, 0.1836, 0.9987, 0.19, 1.0, 0.1965, 1.0, 0.203, 0.9987, 0.2095, 0.9962, 0.216, 0.9925, 0.2222, 0.9876, 0.2283, 0.9816, 0.234, 0.9744, 0.2395, 0.9663, 0.2445, 0.9572, 0.2492, 0.9473, 0.2533, 0.9366, 0.2569, 0.9253, 0.26, 0.9134, 0.2625, 0.9012, 0.2644, 0.8886, 0.2657, 0.8758, 0.2663, 0.863, 0.2663, 0.8502, 0.2657, 0.8376, 0.2644, 0.8253, 0.2625, 0.8135, 0.26, 0.8022, 0.2569, 0.7915, 0.2533, 0.7816, 0.2492, 0.7725, 0.2445, 0.7644, 0.2395, 0.7572, 0.234, 0.7512, 0.2283, 0.7463, 0.2222, 0.7426, 0.216, 0.5632, 3.503e-08, 0.5632, 1.0, 0.5533, 1.0, 0.5533, 1.911e-08, 0.5533, 1.911e-08, 0.5533, 1.0, 0.5426, 1.0, 0.5426, 2.76e-08, 0.7401, 0.07637, 0.7388, 0.06986, 0.7388, 0.06332, 0.7401, 0.0568, 0.7426, 0.05039, 0.7463, 0.04413, 0.7512, 0.03808, 0.7572, 0.03231, 0.7644, 0.02687, 0.7725, 0.02182, 0.7816, 0.01719, 0.7915, 0.01304, 0.8022, 0.009404, 0.8135, 0.00632, 0.8253, 0.003817, 0.8376, 0.001918, 0.8502, 0.0006413, 0.863, 0.0, 0.8758, 0.0, 0.8886, 0.0006413, 0.9012, 0.001918, 0.9134, 0.003817, 0.9253, 0.00632, 0.9366, 0.009404, 0.9473, 0.01304, 0.9572, 0.01719, 0.9663, 0.02182, 0.9744, 0.02687, 0.9816, 0.03231, 0.9876, 0.03808, 0.9925, 0.04413, 0.9962, 0.05039, 0.9987, 0.0568, 1.0, 0.06332, 1.0, 0.06986, 0.9987, 0.07637, 0.9962, 0.08279, 0.9925, 0.08905, 0.9876, 0.09509, 0.9816, 0.1009, 0.9744, 0.1063, 0.9663, 0.1114, 0.9572, 0.116, 0.9473, 0.1201, 0.9366, 0.1238, 0.9253, 0.1269, 0.9134, 0.1294, 0.9012, 0.1313, 0.8886, 0.1325, 0.8758, 0.1332, 0.863, 0.1332, 0.8502, 0.1325, 0.8376, 0.1313, 0.8253, 0.1294, 0.8135, 0.1269, 0.8022, 0.1238, 0.7915, 0.1201, 0.7816, 0.116, 0.7725, 0.1114, 0.7644, 0.1063, 0.7572, 0.1009, 0.7512, 0.09509, 0.7463, 0.08905, 0.7426, 0.08279])
me_suzanne.use_remesh_preserve_volume = False
me_suzanne.use_remesh_preserve_attributes = False
me_suzanne.use_mirror_vertex_groups = False
me_suzanne.update()

# ---- objects
ob_suzanne = bpy.data.objects.new('Suzanne', me_suzanne)
ob_lamp = bpy.data.objects.new('Lamp', light_lamp)
ob_camera = bpy.data.objects.new('Camera', cam_camera)

# ---- transforms, parenting, visibility, modifiers, constraints
ob_suzanne.location = (0.0, 0.3753, 2.041)
ob_suzanne.rotation_euler = (2.793, 3.142, 0.0)
ob_suzanne.scale = (0.8549, 0.8549, 0.8549)
ob_suzanne.lineart.crease_threshold = 0.0
ob_lamp.location = (4.076, 1.005, 5.904)
ob_lamp.rotation_euler = (0.6503, 0.05522, 1.866)
ob_lamp.lock_rotations_4d = False
ob_lamp.empty_display_type = 'ARROWS'
ob_lamp.color = (0.0, 0.0, 0.0, 0.0)
ob_lamp.lineart.crease_threshold = 0.0
ob_camera.location = (7.481, -6.508, 5.344)
ob_camera.rotation_euler = (1.109, 0.01082, 0.8149)
ob_camera.lock_rotations_4d = False
ob_camera.empty_display_type = 'ARROWS'
ob_camera.color = (0.0, 0.0, 0.0, 0.0)
ob_camera.display_type = 'WIRE'
ob_camera.lineart.crease_threshold = 0.0

# ---- collection membership
col_collection_1.objects.link(ob_suzanne)
col_collection_1.objects.link(ob_lamp)
col_collection_1.objects.link(ob_camera)

# ---- scene / render settings (as saved in the file)
scene.camera = ob_camera
scene.frame_start = 1; scene.frame_end = 250; scene.frame_set(1)
scene.render.engine = 'BLENDER_EEVEE_NEXT'
scene.render.resolution_percentage = 50
scene.render.dither_intensity = 0.0
scene.cycles.use_denoising = False
scene.cycles.samples = 128
scene.cycles.sampling_pattern = 'TABULATED_SOBOL'
scene.cycles.light_sampling_threshold = 0.0
scene.cycles.use_adaptive_sampling = False
scene.cycles.use_light_tree = False
scene.cycles.blur_glossy = 0.0
scene.cycles.sample_clamp_indirect = 0.0
scene.view_settings.view_transform = 'Standard'
bpy.context.view_layer.update()
